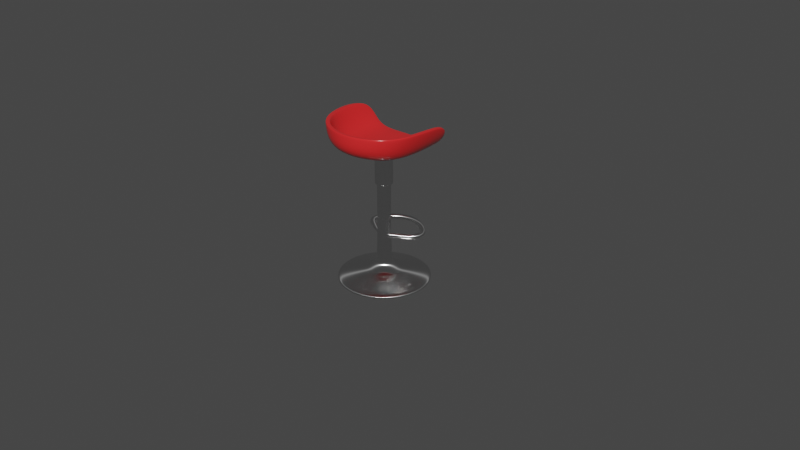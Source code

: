 # Source: Sketchfab_2022_02_21_21_01_57.blend  (saved by Blender 3.0.42; exported with 4.5.12 LTS)
import bpy
from mathutils import Matrix  # noqa: F401  (used for matrix-valued properties, if any)

bpy.ops.wm.read_factory_settings(use_empty=True)
scene = bpy.context.scene
scene.name = 'Scene'

# ---- collections
col_collection = bpy.data.collections.new('Collection'); scene.collection.children.link(col_collection)

# ---- materials (node trees are filled in below, after node groups)
mat_material_002 = bpy.data.materials.new('Material.002')
mat_material_002.use_transparent_shadow = False
mat_material_001 = bpy.data.materials.new('Material.001')
mat_material_001.use_transparent_shadow = False
mat_material_057 = bpy.data.materials.new('Material.057')
mat_material_057.use_transparent_shadow = False

# ---- material node trees
mat_material_002.use_nodes = True; mat_material_002.node_tree.nodes.clear()
_N = mat_material_002.node_tree.nodes; _L = mat_material_002.node_tree.links
n0 = _N.new('ShaderNodeBsdfPrincipled'); n0.name = 'Principled BSDF'; n0.location = (10, 300)
n0.distribution = 'GGX'
n0.subsurface_method = 'RANDOM_WALK_SKIN'
n0.inputs[0].default_value = (0.8, 0.02427, 0.02598, 1.0)
n0.inputs[2].default_value = 0.2127
n0.inputs[3].default_value = 1.45
n0.inputs[27].default_value = (0.0, 0.0, 0.0, 1.0)
n0.inputs[28].default_value = 1.0
n1 = _N.new('ShaderNodeOutputMaterial'); n1.name = 'Material Output'; n1.location = (300, 300)
_L.new(n0.outputs[0], n1.inputs[0])
n1.is_active_output = True
mat_material_001.use_nodes = True; mat_material_001.node_tree.nodes.clear()
_N = mat_material_001.node_tree.nodes; _L = mat_material_001.node_tree.links
n0 = _N.new('ShaderNodeOutputMaterial'); n0.name = 'Material Output'; n0.location = (296, 294)
n1 = _N.new('ShaderNodeBsdfPrincipled'); n1.name = 'Principled BSDF'; n1.location = (6, 294)
n1.distribution = 'GGX'
n1.subsurface_method = 'RANDOM_WALK_SKIN'
n1.inputs[1].default_value = 1.0
n1.inputs[2].default_value = 0.2
n1.inputs[3].default_value = 1.45
n1.inputs[15].default_value = 1.0
n1.inputs[27].default_value = (0.0, 0.0, 0.0, 1.0)
n1.inputs[28].default_value = 1.0
_L.new(n1.outputs[0], n0.inputs[0])
n0.is_active_output = True
mat_material_057.use_nodes = True; mat_material_057.node_tree.nodes.clear()
_N = mat_material_057.node_tree.nodes; _L = mat_material_057.node_tree.links
n0 = _N.new('ShaderNodeOutputMaterial'); n0.name = 'Material Output'; n0.location = (296, 294)
n1 = _N.new('ShaderNodeBsdfPrincipled'); n1.name = 'Principled BSDF'; n1.location = (6, 294)
n1.distribution = 'GGX'
n1.subsurface_method = 'RANDOM_WALK_SKIN'
n1.inputs[1].default_value = 1.0
n1.inputs[2].default_value = 0.2
n1.inputs[3].default_value = 1.45
n1.inputs[15].default_value = 1.0
n1.inputs[27].default_value = (0.0, 0.0, 0.0, 1.0)
n1.inputs[28].default_value = 1.0
_L.new(n1.outputs[0], n0.inputs[0])
n0.is_active_output = True

# ---- world
world_world = bpy.data.worlds.new('World'); scene.world = world_world
world_world.use_nodes = True; world_world.node_tree.nodes.clear()
_N = world_world.node_tree.nodes; _L = world_world.node_tree.links
n0 = _N.new('ShaderNodeOutputWorld'); n0.name = 'World Output'; n0.location = (300, 300)
n1 = _N.new('ShaderNodeBackground'); n1.name = 'Background'; n1.location = (10, 300)
n1.inputs[0].default_value = (0.05088, 0.05088, 0.05088, 1.0)
_L.new(n1.outputs[0], n0.inputs[0])
n0.is_active_output = True
world_world.color = (0.05088, 0.05088, 0.05088)
world_world.use_sun_shadow = False
world_world.sun_shadow_jitter_overblur = 0.0

# ---- meshes
me_cube_001 = bpy.data.meshes.new('Cube.001')
me_cube_001.from_pydata([(-0.784, -0.5531, 0.0), (-0.8988, -0.4519, 2.0), (-0.784, 0.7418, 0.0), (-0.8988, 0.7418, 2.0), (0.784, -0.5531, 0.0), (0.8988, -0.4519, 2.0), (0.784, 0.7418, 0.0), (0.8988, 0.7418, 2.0), (-1.0, -0.5531, 2.0), (-1.0, 0.7418, 2.0), (1.0, 0.7418, 2.0), (1.0, -0.5531, 2.0), (-0.7046, -0.4519, 0.2992), (-0.7046, 0.7418, 0.2992), (0.7046, 0.7418, 0.2992), (0.7046, -0.4519, 0.2992), (-0.9663, -0.5193, 2.0), (-0.9325, -0.4856, 2.0), (-0.9325, 0.7418, 2.0), (-0.9663, 0.7418, 2.0), (0.9325, 0.7418, 2.0), (0.9663, 0.7418, 2.0), (0.9325, -0.4856, 2.0), (0.9663, -0.5193, 2.0), (0.7575, 0.7418, 0.09974), (0.7311, 0.7418, 0.1995), (-0.7575, 0.7418, 0.09974), (-0.7311, 0.7418, 0.1995), (0.2613, 0.7418, 0.0), (-0.2613, 0.7418, 0.0), (-0.2613, -1.0, 0.0), (0.2613, -1.0, 0.0), (0.3333, -1.0, 2.0), (-0.3333, -1.0, 2.0), (0.2996, -0.8988, 2.0), (-0.2996, -0.8988, 2.0), (-0.2349, 0.7418, 0.2992), (0.2349, 0.7418, 0.2992), (0.2349, -0.8988, 0.2992), (-0.2349, -0.8988, 0.2992), (-0.2525, 0.7418, 0.09974), (0.2525, 0.7418, 0.09974), (-0.2437, 0.7418, 0.1995), (0.2437, 0.7418, 0.1995), (-0.3108, -0.9325, 2.0), (0.3108, -0.9325, 2.0), (-0.3221, -0.9663, 2.0), (0.3221, -0.9663, 2.0)], [], [(0, 8, 9, 2), (6, 10, 11, 4), (30, 33, 8, 0), (28, 6, 4, 31), (34, 5, 15, 38), (16, 19, 9, 8), (21, 23, 11, 10), (46, 16, 8, 33), (36, 13, 12, 39), (5, 7, 14, 15), (3, 1, 12, 13), (20, 25, 14, 7), (42, 27, 13, 36), (27, 18, 3, 13), (2, 9, 19, 26), (26, 19, 18, 27), (29, 2, 26, 40), (40, 26, 27, 42), (10, 6, 24, 21), (21, 24, 25, 20), (35, 1, 17, 44), (44, 17, 16, 46), (7, 5, 22, 20), (20, 22, 23, 21), (1, 3, 18, 17), (17, 18, 19, 16), (22, 45, 47, 23), (45, 44, 46, 47), (5, 34, 45, 22), (34, 35, 44, 45), (24, 41, 43, 25), (41, 40, 42, 43), (6, 28, 41, 24), (28, 29, 40, 41), (25, 43, 37, 14), (43, 42, 36, 37), (14, 37, 38, 15), (37, 36, 39, 38), (23, 47, 32, 11), (47, 46, 33, 32), (1, 35, 39, 12), (35, 34, 38, 39), (2, 29, 30, 0), (29, 28, 31, 30), (4, 11, 32, 31), (31, 32, 33, 30)])
me_cube_001.polygons.foreach_set('use_smooth', [True] * 46)
_uv = me_cube_001.uv_layers.new(name='UVMap')
_uv.uv.foreach_set('vector', [0.375, 0.0, 0.625, 0.0, 0.625, 0.25, 0.375, 0.25, 0.375, 0.5, 0.625, 0.5, 0.625, 0.75, 0.375, 0.75, 0.375, 0.9167, 0.625, 0.9167, 0.625, 1.0, 0.375, 1.0, 0.2917, 0.5, 0.375, 0.5, 0.375, 0.75, 0.2917, 0.75, 0.7083, 0.75, 0.625, 0.75, 0.625, 0.75, 0.7083, 0.75, 0.875, 0.75, 0.875, 0.5, 0.875, 0.5, 0.875, 0.75, 0.625, 0.5, 0.625, 0.75, 0.625, 0.75, 0.625, 0.5, 0.7917, 0.75, 0.875, 0.75, 0.875, 0.75, 0.7917, 0.75, 0.7917, 0.5, 0.875, 0.5, 0.875, 0.75, 0.7917, 0.75, 0.625, 0.75, 0.625, 0.5, 0.625, 0.5, 0.625, 0.75, 0.875, 0.5, 0.875, 0.75, 0.875, 0.75, 0.875, 0.5, 0.625, 0.5, 0.5417, 0.5, 0.625, 0.5, 0.625, 0.5, 0.5972, 0.5, 0.625, 0.5, 0.875, 0.5, 0.7917, 0.5, 0.625, 0.5, 0.875, 0.5, 0.875, 0.5, 0.875, 0.5, 0.125, 0.5, 0.875, 0.5, 0.875, 0.5, 0.375, 0.5, 0.375, 0.5, 0.875, 0.5, 0.875, 0.5, 0.625, 0.5, 0.2083, 0.5, 0.125, 0.5, 0.375, 0.5, 0.4028, 0.5, 0.4028, 0.5, 0.375, 0.5, 0.625, 0.5, 0.5972, 0.5, 0.625, 0.5, 0.375, 0.5, 0.4583, 0.5, 0.625, 0.5, 0.625, 0.5, 0.4583, 0.5, 0.5417, 0.5, 0.625, 0.5, 0.7917, 0.75, 0.875, 0.75, 0.875, 0.75, 0.7917, 0.75, 0.7917, 0.75, 0.875, 0.75, 0.875, 0.75, 0.7917, 0.75, 0.625, 0.5, 0.625, 0.75, 0.625, 0.75, 0.625, 0.5, 0.625, 0.5, 0.625, 0.75, 0.625, 0.75, 0.625, 0.5, 0.875, 0.75, 0.875, 0.5, 0.875, 0.5, 0.875, 0.75, 0.875, 0.75, 0.875, 0.5, 0.875, 0.5, 0.875, 0.75, 0.625, 0.75, 0.7083, 0.75, 0.7083, 0.75, 0.625, 0.75, 0.7083, 0.75, 0.7917, 0.75, 0.7917, 0.75, 0.7083, 0.75, 0.625, 0.75, 0.7083, 0.75, 0.7083, 0.75, 0.625, 0.75, 0.7083, 0.75, 0.7917, 0.75, 0.7917, 0.75, 0.7083, 0.75, 0.4583, 0.5, 0.4306, 0.5, 0.5694, 0.5, 0.5417, 0.5, 0.4306, 0.5, 0.4028, 0.5, 0.5972, 0.5, 0.5694, 0.5, 0.375, 0.5, 0.2917, 0.5, 0.4306, 0.5, 0.4583, 0.5, 0.2917, 0.5, 0.2083, 0.5, 0.4028, 0.5, 0.4306, 0.5, 0.5417, 0.5, 0.5694, 0.5, 0.7083, 0.5, 0.625, 0.5, 0.5694, 0.5, 0.5972, 0.5, 0.7917, 0.5, 0.7083, 0.5, 0.625, 0.5, 0.7083, 0.5, 0.7083, 0.75, 0.625, 0.75, 0.7083, 0.5, 0.7917, 0.5, 0.7917, 0.75, 0.7083, 0.75, 0.625, 0.75, 0.7083, 0.75, 0.7083, 0.75, 0.625, 0.75, 0.7083, 0.75, 0.7917, 0.75, 0.7917, 0.75, 0.7083, 0.75, 0.875, 0.75, 0.7917, 0.75, 0.7917, 0.75, 0.875, 0.75, 0.7917, 0.75, 0.7083, 0.75, 0.7083, 0.75, 0.7917, 0.75, 0.125, 0.5, 0.2083, 0.5, 0.2083, 0.75, 0.125, 0.75, 0.2083, 0.5, 0.2917, 0.5, 0.2917, 0.75, 0.2083, 0.75, 0.375, 0.75, 0.625, 0.75, 0.625, 0.8333, 0.375, 0.8333, 0.375, 0.8333, 0.625, 0.8333, 0.625, 0.9167, 0.375, 0.9167])
me_cube_001.materials.append(mat_material_002)
me_cube_001.use_remesh_fix_poles = True
me_cube_001.use_remesh_preserve_attributes = False
me_cube_001.update()
me_cylinder_016 = bpy.data.meshes.new('Cylinder.016')
me_cylinder_016.from_pydata([(0.0, 1.0, -1.0), (0.0, 1.0, 1.0), (0.1951, 0.9808, -1.0), (0.1951, 0.9808, 1.0), (0.3827, 0.9239, -1.0), (0.3827, 0.9239, 1.0), (0.5556, 0.8315, -1.0), (0.5556, 0.8315, 1.0), (0.7071, 0.7071, -1.0), (0.7071, 0.7071, 1.0), (0.8315, 0.5556, -1.0), (0.8315, 0.5556, 1.0), (0.9239, 0.3827, -1.0), (0.9239, 0.3827, 1.0), (0.9808, 0.1951, -1.0), (0.9808, 0.1951, 1.0), (1.0, -4.371e-08, -1.0), (1.0, -4.371e-08, 1.0), (0.9808, -0.1951, -1.0), (0.9808, -0.1951, 1.0), (0.9239, -0.3827, -1.0), (0.9239, -0.3827, 1.0), (0.8315, -0.5556, -1.0), (0.8315, -0.5556, 1.0), (0.7071, -0.7071, -1.0), (0.7071, -0.7071, 1.0), (0.5556, -0.8315, -1.0), (0.5556, -0.8315, 1.0), (0.3827, -0.9239, -1.0), (0.3827, -0.9239, 1.0), (0.1951, -0.9808, -1.0), (0.1951, -0.9808, 1.0), (-8.742e-08, -1.0, -1.0), (-8.742e-08, -1.0, 1.0), (-0.1951, -0.9808, -1.0), (-0.1951, -0.9808, 1.0), (-0.3827, -0.9239, -1.0), (-0.3827, -0.9239, 1.0), (-0.5556, -0.8315, -1.0), (-0.5556, -0.8315, 1.0), (-0.7071, -0.7071, -1.0), (-0.7071, -0.7071, 1.0), (-0.8315, -0.5556, -1.0), (-0.8315, -0.5556, 1.0), (-0.9239, -0.3827, -1.0), (-0.9239, -0.3827, 1.0), (-0.9808, -0.1951, -1.0), (-0.9808, -0.1951, 1.0), (-1.0, 1.192e-08, -1.0), (-1.0, 1.192e-08, 1.0), (-0.9808, 0.1951, -1.0), (-0.9808, 0.1951, 1.0), (-0.9239, 0.3827, -1.0), (-0.9239, 0.3827, 1.0), (-0.8315, 0.5556, -1.0), (-0.8315, 0.5556, 1.0), (-0.7071, 0.7071, -1.0), (-0.7071, 0.7071, 1.0), (-0.5556, 0.8315, -1.0), (-0.5556, 0.8315, 1.0), (-0.3827, 0.9239, -1.0), (-0.3827, 0.9239, 1.0), (-0.1951, 0.9808, -1.0), (-0.1951, 0.9808, 1.0), (5.722e-06, 0.6343, -1.0), (0.1237, 0.6221, -1.0), (0.2427, 0.586, -1.0), (0.3524, 0.5274, -1.0), (0.4485, 0.4485, -1.0), (0.5274, 0.3524, -1.0), (0.586, 0.2427, -1.0), (0.6221, 0.1237, -1.0), (0.6343, 1.99e-06, -1.0), (0.6221, -0.1237, -1.0), (0.586, -0.2427, -1.0), (0.5274, -0.3524, -1.0), (0.4485, -0.4485, -1.0), (0.3524, -0.5274, -1.0), (0.2427, -0.586, -1.0), (0.1237, -0.6221, -1.0), (5.667e-06, -0.6343, -1.0), (-0.1237, -0.6221, -1.0), (-0.2427, -0.586, -1.0), (-0.3524, -0.5274, -1.0), (-0.4485, -0.4485, -1.0), (-0.5274, -0.3524, -1.0), (-0.586, -0.2427, -1.0), (-0.6221, -0.1237, -1.0), (-0.6343, 2.025e-06, -1.0), (-0.6221, 0.1237, -1.0), (-0.586, 0.2427, -1.0), (-0.5274, 0.3524, -1.0), (-0.4485, 0.4485, -1.0), (-0.3524, 0.5274, -1.0), (-0.2427, 0.586, -1.0), (-0.1237, 0.6221, -1.0), (5.722e-06, 0.6343, -47.68), (0.1237, 0.6221, -47.68), (0.2427, 0.586, -47.68), (0.3524, 0.5274, -47.68), (0.4485, 0.4485, -47.68), (0.5274, 0.3524, -47.68), (0.586, 0.2427, -47.68), (0.6221, 0.1237, -47.68), (0.6343, 1.99e-06, -47.68), (0.6221, -0.1237, -47.68), (0.586, -0.2427, -47.68), (0.5274, -0.3524, -47.68), (0.4485, -0.4485, -47.68), (0.3524, -0.5274, -47.68), (0.2427, -0.586, -47.68), (0.1237, -0.6221, -47.68), (5.667e-06, -0.6343, -47.68), (-0.1237, -0.6221, -47.68), (-0.2427, -0.586, -47.68), (-0.3524, -0.5274, -47.68), (-0.4485, -0.4485, -47.68), (-0.5274, -0.3524, -47.68), (-0.586, -0.2427, -47.68), (-0.6221, -0.1237, -47.68), (-0.6343, 2.025e-06, -47.68), (-0.6221, 0.1237, -47.68), (-0.586, 0.2427, -47.68), (-0.5274, 0.3524, -47.68), (-0.4485, 0.4485, -47.68), (-0.3524, 0.5274, -47.68), (-0.2427, 0.586, -47.68), (-0.1237, 0.6221, -47.68), (5.722e-06, 0.4777, -47.68), (0.0932, 0.4685, -47.68), (0.1828, 0.4414, -47.68), (0.2654, 0.3972, -47.68), (0.3378, 0.3378, -47.68), (0.3972, 0.2654, -47.68), (0.4414, 0.1828, -47.68), (0.4685, 0.0932, -47.68), (0.4777, 1.263e-06, -47.68), (0.4685, -0.0932, -47.68), (0.4414, -0.1828, -47.68), (0.3972, -0.2654, -47.68), (0.3378, -0.3378, -47.68), (0.2654, -0.3972, -47.68), (0.1828, -0.4413, -47.68), (0.0932, -0.4685, -47.68), (5.68e-06, -0.4777, -47.68), (-0.09319, -0.4685, -47.68), (-0.1828, -0.4413, -47.68), (-0.2654, -0.3972, -47.68), (-0.3378, -0.3378, -47.68), (-0.3972, -0.2654, -47.68), (-0.4413, -0.1828, -47.68), (-0.4685, -0.0932, -47.68), (-0.4777, 1.29e-06, -47.68), (-0.4685, 0.0932, -47.68), (-0.4413, 0.1828, -47.68), (-0.3972, 0.2654, -47.68), (-0.3378, 0.3378, -47.68), (-0.2654, 0.3972, -47.68), (-0.1828, 0.4414, -47.68), (-0.09319, 0.4685, -47.68), (5.722e-06, 0.4777, -152.2), (0.0932, 0.4685, -152.2), (0.1828, 0.4414, -152.2), (0.2654, 0.3972, -152.2), (0.3378, 0.3378, -152.2), (0.3972, 0.2654, -152.2), (0.4414, 0.1828, -152.2), (0.4685, 0.0932, -152.2), (0.4777, 1.263e-06, -152.2), (0.4685, -0.0932, -152.2), (0.4414, -0.1828, -152.2), (0.3972, -0.2654, -152.2), (0.3378, -0.3378, -152.2), (0.2654, -0.3972, -152.2), (0.1828, -0.4413, -152.2), (0.0932, -0.4685, -152.2), (5.68e-06, -0.4777, -152.2), (-0.09319, -0.4685, -152.2), (-0.1828, -0.4413, -152.2), (-0.2654, -0.3972, -152.2), (-0.3378, -0.3378, -152.2), (-0.3972, -0.2654, -152.2), (-0.4413, -0.1828, -152.2), (-0.4685, -0.0932, -152.2), (-0.4777, 1.29e-06, -152.2), (-0.4685, 0.0932, -152.2), (-0.4413, 0.1828, -152.2), (-0.3972, 0.2654, -152.2), (-0.3378, 0.3378, -152.2), (-0.2654, 0.3972, -152.2), (-0.1828, 0.4414, -152.2), (-0.09319, 0.4685, -152.2), (0.003521, 3.343, -181.2), (0.6558, 3.279, -181.2), (1.283, 3.089, -181.2), (1.861, 2.78, -181.2), (2.368, 2.364, -181.2), (2.783, 1.857, -181.2), (3.092, 1.279, -181.2), (3.283, 0.6523, -181.2), (3.347, 8.818e-07, -181.2), (3.283, -0.6523, -181.2), (3.092, -1.279, -181.2), (2.783, -1.857, -181.2), (2.368, -2.364, -181.2), (1.861, -2.78, -181.2), (1.283, -3.089, -181.2), (0.6558, -3.279, -181.2), (0.003521, -3.343, -181.2), (-0.6487, -3.279, -181.2), (-1.276, -3.089, -181.2), (-1.854, -2.78, -181.2), (-2.361, -2.364, -181.2), (-2.776, -1.857, -181.2), (-3.085, -1.279, -181.2), (-3.276, -0.6523, -181.2), (-3.34, 1.068e-06, -181.2), (-3.276, 0.6523, -181.2), (-3.085, 1.279, -181.2), (-2.776, 1.857, -181.2), (-2.361, 2.364, -181.2), (-1.854, 2.78, -181.2), (-1.276, 3.089, -181.2), (-0.6487, 3.279, -181.2), (-0.4838, -0.4838, -161.5), (-0.7737, -0.7737, -168.4), (-1.146, -1.146, -174.8), (-0.9007, -1.348, -174.8), (-0.6079, -0.9097, -168.4), (-0.3801, -0.5689, -161.5), (0.6711, 0.1335, -161.5), (1.073, 0.2135, -168.4), (1.59, 0.3163, -174.8), (1.498, 0.6204, -174.8), (1.011, 0.4187, -168.4), (0.6321, 0.2618, -161.5), (-0.5689, -0.3801, -161.5), (-0.9097, -0.6079, -168.4), (-1.348, -0.9007, -174.8), (0.6842, 9.345e-07, -161.5), (1.094, 1.083e-06, -168.4), (1.621, 1.059e-06, -174.8), (-0.6321, -0.2618, -161.5), (-1.011, -0.4187, -168.4), (-1.498, -0.6204, -174.8), (0.6711, -0.1335, -161.5), (1.073, -0.2135, -168.4), (1.59, -0.3163, -174.8), (-0.6711, -0.1335, -161.5), (-1.073, -0.2135, -168.4), (-1.59, -0.3163, -174.8), (0.6321, -0.2618, -161.5), (1.011, -0.4187, -168.4), (1.498, -0.6204, -174.8), (-0.6842, 9.726e-07, -161.5), (-1.094, 1.143e-06, -168.4), (-1.621, 1.149e-06, -174.8), (0.5689, -0.3801, -161.5), (0.9097, -0.6079, -168.4), (1.348, -0.9007, -174.8), (-0.6711, 0.1335, -161.5), (-1.073, 0.2135, -168.4), (-1.59, 0.3163, -174.8), (0.4838, -0.4838, -161.5), (0.7737, -0.7737, -168.4), (1.146, -1.146, -174.8), (-0.6321, 0.2618, -161.5), (-1.011, 0.4187, -168.4), (-1.498, 0.6204, -174.8), (0.3801, -0.5689, -161.5), (0.6079, -0.9097, -168.4), (0.9007, -1.348, -174.8), (-0.5689, 0.3801, -161.5), (-0.9097, 0.6079, -168.4), (-1.348, 0.9007, -174.8), (0.2618, -0.6321, -161.5), (0.4187, -1.011, -168.4), (0.6204, -1.498, -174.8), (0.1335, 0.6711, -161.5), (0.2135, 1.073, -168.4), (0.3163, 1.59, -174.8), (5.382e-06, 1.621, -174.8), (5.201e-06, 1.094, -168.4), (5.217e-06, 0.6842, -161.5), (-0.4838, 0.4838, -161.5), (-0.7737, 0.7737, -168.4), (-1.146, 1.146, -174.8), (0.1335, -0.6711, -161.5), (0.2135, -1.073, -168.4), (0.3163, -1.59, -174.8), (0.2618, 0.6321, -161.5), (0.4187, 1.011, -168.4), (0.6204, 1.498, -174.8), (-0.3801, 0.5689, -161.5), (-0.6079, 0.9097, -168.4), (-0.9007, 1.348, -174.8), (5.157e-06, -0.6842, -161.5), (5.105e-06, -1.094, -168.4), (5.24e-06, -1.621, -174.8), (0.3801, 0.5689, -161.5), (0.6079, 0.9097, -168.4), (0.9007, 1.348, -174.8), (-0.2618, 0.6321, -161.5), (-0.4187, 1.011, -168.4), (-0.6204, 1.498, -174.8), (-0.1335, -0.6711, -161.5), (-0.2134, -1.073, -168.4), (-0.3163, -1.59, -174.8), (0.4838, 0.4838, -161.5), (0.7737, 0.7737, -168.4), (1.146, 1.146, -174.8), (-0.1335, 0.6711, -161.5), (-0.2134, 1.073, -168.4), (-0.3163, 1.59, -174.8), (-0.2618, -0.6321, -161.5), (-0.4187, -1.011, -168.4), (-0.6204, -1.498, -174.8), (0.5689, 0.3801, -161.5), (0.9097, 0.6079, -168.4), (1.348, 0.9007, -174.8), (-0.0202, 3.343, -185.5), (0.6321, 3.279, -185.5), (1.259, 3.089, -185.5), (1.837, 2.78, -185.5), (2.344, 2.364, -185.5), (2.76, 1.857, -185.5), (3.069, 1.279, -185.5), (3.259, 0.6523, -185.5), (3.323, 9.128e-07, -185.5), (3.259, -0.6523, -185.5), (3.069, -1.279, -185.5), (2.76, -1.857, -185.5), (2.344, -2.364, -185.5), (1.837, -2.78, -185.5), (1.259, -3.089, -185.5), (0.6321, -3.279, -185.5), (-0.0202, -3.343, -185.5), (-0.6725, -3.279, -185.5), (-1.3, -3.089, -185.5), (-1.878, -2.78, -185.5), (-2.384, -2.364, -185.5), (-2.8, -1.857, -185.5), (-3.109, -1.279, -185.5), (-3.299, -0.6523, -185.5), (-3.364, 1.099e-06, -185.5), (-3.299, 0.6523, -185.5), (-3.109, 1.279, -185.5), (-2.8, 1.857, -185.5), (-2.384, 2.364, -185.5), (-1.878, 2.78, -185.5), (-1.3, 3.089, -185.5), (-0.6725, 3.279, -185.5), (-0.01669, 2.074, -184.9), (0.3878, 2.034, -184.9), (0.7768, 1.916, -184.9), (1.135, 1.724, -184.9), (1.45, 1.466, -184.9), (1.707, 1.152, -184.9), (1.899, 0.7935, -184.9), (2.017, 0.4045, -184.9), (2.057, 1.425e-06, -184.9), (2.017, -0.4045, -184.9), (1.899, -0.7935, -184.9), (1.707, -1.152, -184.9), (1.45, -1.466, -184.9), (1.135, -1.724, -184.9), (0.7768, -1.916, -184.9), (0.3878, -2.034, -184.9), (-0.01669, -2.074, -184.9), (-0.4212, -2.034, -184.9), (-0.8102, -1.916, -184.9), (-1.169, -1.724, -184.9), (-1.483, -1.466, -184.9), (-1.741, -1.152, -184.9), (-1.932, -0.7935, -184.9), (-2.05, -0.4045, -184.9), (-2.09, 1.541e-06, -184.9), (-2.05, 0.4045, -184.9), (-1.932, 0.7935, -184.9), (-1.741, 1.152, -184.9), (-1.483, 1.466, -184.9), (-1.169, 1.724, -184.9), (-0.8102, 1.916, -184.9), (-0.4212, 2.034, -184.9), (-0.01668, 1.184, -184.9), (0.2142, 1.161, -184.9), (0.4362, 1.093, -184.9), (0.6409, 0.9841, -184.9), (0.8202, 0.8369, -184.9), (0.9674, 0.6575, -184.9), (1.077, 0.4529, -184.9), (1.144, 0.2309, -184.9), (1.167, 1.632e-06, -184.9), (1.144, -0.2309, -184.9), (1.077, -0.4529, -184.9), (0.9674, -0.6575, -184.9), (0.8202, -0.8369, -184.9), (0.6409, -0.9841, -184.9), (0.4362, -1.093, -184.9), (0.2142, -1.161, -184.9), (-0.01668, -1.184, -184.9), (-0.2476, -1.161, -184.9), (-0.4696, -1.093, -184.9), (-0.6742, -0.9841, -184.9), (-0.8536, -0.8369, -184.9), (-1.001, -0.6575, -184.9), (-1.11, -0.4529, -184.9), (-1.177, -0.2309, -184.9), (-1.2, 1.698e-06, -184.9), (-1.177, 0.2309, -184.9), (-1.11, 0.4529, -184.9), (-1.001, 0.6575, -184.9), (-0.8536, 0.8369, -184.9), (-0.6742, 0.9841, -184.9), (-0.4696, 1.093, -184.9), (-0.2476, 1.161, -184.9), (-0.01668, 1.192e-07, -184.9), (-2.784, -1.857, -182.6), (-2.792, -1.857, -184.1), (-2.376, -2.364, -184.1), (-2.369, -2.364, -182.6), (3.339, 8.921e-07, -182.6), (3.331, 9.025e-07, -184.1), (3.267, 0.6523, -184.1), (3.275, 0.6523, -182.6), (-3.093, -1.279, -182.6), (-3.101, -1.279, -184.1), (3.275, -0.6523, -182.6), (3.267, -0.6523, -184.1), (-3.284, -0.6523, -182.6), (-3.291, -0.6523, -184.1), (3.085, -1.279, -182.6), (3.077, -1.279, -184.1), (-3.348, 1.078e-06, -182.6), (-3.356, 1.089e-06, -184.1), (2.776, -1.857, -182.6), (2.768, -1.857, -184.1), (-3.284, 0.6523, -182.6), (-3.291, 0.6523, -184.1), (2.36, -2.364, -182.6), (2.352, -2.364, -184.1), (-3.093, 1.279, -182.6), (-3.101, 1.279, -184.1), (1.853, -2.78, -182.6), (1.845, -2.78, -184.1), (-2.784, 1.857, -182.6), (-2.792, 1.857, -184.1), (1.275, -3.089, -182.6), (1.267, -3.089, -184.1), (0.6479, 3.279, -182.6), (0.64, 3.279, -184.1), (-0.0123, 3.343, -184.1), (-0.004388, 3.343, -182.6), (-2.369, 2.364, -182.6), (-2.376, 2.364, -184.1), (0.6479, -3.279, -182.6), (0.64, -3.279, -184.1), (1.275, 3.089, -182.6), (1.267, 3.089, -184.1), (-1.862, 2.78, -182.6), (-1.87, 2.78, -184.1), (-0.004388, -3.343, -182.6), (-0.0123, -3.343, -184.1), (1.853, 2.78, -182.6), (1.845, 2.78, -184.1), (-1.284, 3.089, -182.6), (-1.292, 3.089, -184.1), (-0.6567, -3.279, -182.6), (-0.6646, -3.279, -184.1), (2.36, 2.364, -182.6), (2.352, 2.364, -184.1), (-0.6567, 3.279, -182.6), (-0.6646, 3.279, -184.1), (-1.284, -3.089, -182.6), (-1.292, -3.089, -184.1), (2.776, 1.857, -182.6), (2.768, 1.857, -184.1), (-1.862, -2.78, -182.6), (-1.87, -2.78, -184.1), (3.085, 1.279, -182.6), (3.077, 1.279, -184.1), (0.8612, 0.1713, -1.0), (0.7417, 0.1475, -1.0), (0.6986, 0.2894, -1.0), (0.8113, 0.336, -1.0), (1.831e-06, -0.8781, -1.0), (3.749e-06, -0.7562, -1.0), (0.1475, -0.7417, -1.0), (0.1713, -0.8612, -1.0), (-0.8612, 0.1713, -1.0), (-0.7417, 0.1475, -1.0), (-0.7562, 1.354e-06, -1.0), (-0.8781, 6.83e-07, -1.0), (0.4878, 0.7301, -1.0), (0.4201, 0.6287, -1.0), (0.2894, 0.6986, -1.0), (0.336, 0.8113, -1.0), (0.6209, -0.6209, -1.0), (0.5347, -0.5347, -1.0), (0.6288, -0.4201, -1.0), (0.7301, -0.4878, -1.0), (-0.7301, -0.4878, -1.0), (-0.6287, -0.4201, -1.0), (-0.5347, -0.5347, -1.0), (-0.6209, -0.6209, -1.0), (-0.336, 0.8113, -1.0), (-0.2894, 0.6986, -1.0), (-0.4201, 0.6287, -1.0), (-0.4878, 0.7301, -1.0), (0.8781, 6.342e-07, -1.0), (0.7562, 1.312e-06, -1.0), (-0.1713, -0.8612, -1.0), (-0.1475, -0.7417, -1.0), (-0.8113, 0.336, -1.0), (-0.6986, 0.2894, -1.0), (0.6209, 0.6209, -1.0), (0.5347, 0.5347, -1.0), (0.4878, -0.7301, -1.0), (0.4201, -0.6287, -1.0), (-0.8113, -0.336, -1.0), (-0.6986, -0.2894, -1.0), (-0.1713, 0.8612, -1.0), (-0.1475, 0.7417, -1.0), (0.8612, -0.1713, -1.0), (0.7417, -0.1475, -1.0), (-0.336, -0.8113, -1.0), (-0.2894, -0.6986, -1.0), (-0.7301, 0.4878, -1.0), (-0.6287, 0.4201, -1.0), (0.7301, 0.4878, -1.0), (0.6288, 0.4201, -1.0), (0.336, -0.8113, -1.0), (0.2894, -0.6986, -1.0), (-0.8612, -0.1713, -1.0), (-0.7417, -0.1475, -1.0), (0.1713, 0.8612, -1.0), (0.1475, 0.7417, -1.0), (3.815e-06, 0.7562, -1.0), (1.907e-06, 0.8781, -1.0), (0.8113, -0.336, -1.0), (0.6986, -0.2894, -1.0), (-0.4878, -0.7301, -1.0), (-0.4201, -0.6287, -1.0), (-0.6209, 0.6209, -1.0), (-0.5347, 0.5347, -1.0), (-0.4116, -0.4116, -47.68), (-0.3747, -0.3747, -47.68), (-0.2944, -0.4406, -47.68), (-0.3234, -0.484, -47.68), (0.5709, 0.1136, -47.68), (0.5197, 0.1034, -47.68), (0.4896, 0.2028, -47.68), (0.5378, 0.2228, -47.68), (-0.484, -0.3234, -47.68), (-0.4406, -0.2944, -47.68), (0.5821, 1.748e-06, -47.68), (0.5299, 1.506e-06, -47.68), (-0.5378, -0.2228, -47.68), (-0.4896, -0.2028, -47.68), (0.5709, -0.1136, -47.68), (0.5197, -0.1034, -47.68), (-0.5709, -0.1136, -47.68), (-0.5197, -0.1034, -47.68), (0.5378, -0.2228, -47.68), (0.4896, -0.2028, -47.68), (-0.5821, 1.78e-06, -47.68), (-0.5299, 1.535e-06, -47.68), (0.484, -0.3234, -47.68), (0.4406, -0.2944, -47.68), (-0.5709, 0.1136, -47.68), (-0.5197, 0.1034, -47.68), (0.4116, -0.4116, -47.68), (0.3747, -0.3747, -47.68), (-0.5378, 0.2228, -47.68), (-0.4896, 0.2028, -47.68), (0.3234, -0.484, -47.68), (0.2944, -0.4406, -47.68), (-0.484, 0.3234, -47.68), (-0.4406, 0.2944, -47.68), (0.2228, -0.5378, -47.68), (0.2028, -0.4896, -47.68), (0.1136, 0.5709, -47.68), (0.1034, 0.5197, -47.68), (5.722e-06, 0.5299, -47.68), (5.722e-06, 0.5821, -47.68), (-0.4116, 0.4116, -47.68), (-0.3747, 0.3747, -47.68), (0.1136, -0.5709, -47.68), (0.1034, -0.5197, -47.68), (0.2228, 0.5378, -47.68), (0.2028, 0.4896, -47.68), (-0.3234, 0.484, -47.68), (-0.2944, 0.4406, -47.68), (5.671e-06, -0.5821, -47.68), (5.676e-06, -0.5299, -47.68), (0.3234, 0.484, -47.68), (0.2944, 0.4406, -47.68), (-0.2228, 0.5378, -47.68), (-0.2028, 0.4896, -47.68), (-0.1136, -0.5709, -47.68), (-0.1034, -0.5197, -47.68), (0.4116, 0.4116, -47.68), (0.3747, 0.3747, -47.68), (-0.1136, 0.5709, -47.68), (-0.1034, 0.5197, -47.68), (-0.2228, -0.5378, -47.68), (-0.2028, -0.4896, -47.68), (0.484, 0.3234, -47.68), (0.4406, 0.2944, -47.68), (-0.1237, -0.6221, -3.768), (-0.1237, -0.6221, -6.537), (-0.1237, -0.6221, -9.305), (5.667e-06, -0.6343, -9.305), (5.667e-06, -0.6343, -6.537), (5.667e-06, -0.6343, -3.768), (0.4485, 0.4485, -3.768), (0.4485, 0.4485, -6.537), (0.4485, 0.4485, -9.305), (0.3524, 0.5274, -9.305), (0.3524, 0.5274, -6.537), (0.3524, 0.5274, -3.768), (-0.1237, 0.6221, -3.768), (-0.1237, 0.6221, -6.537), (-0.1237, 0.6221, -9.305), (-0.2427, 0.586, -9.305), (-0.2427, 0.586, -6.537), (-0.2427, 0.586, -3.768), (-0.2427, -0.586, -3.768), (-0.2427, -0.586, -6.537), (-0.2427, -0.586, -9.305), (0.5274, 0.3524, -3.768), (0.5274, 0.3524, -6.537), (0.5274, 0.3524, -9.305), (5.722e-06, 0.6343, -3.768), (5.722e-06, 0.6343, -6.537), (5.722e-06, 0.6343, -9.305), (-0.3524, -0.5274, -3.768), (-0.3524, -0.5274, -6.537), (-0.3524, -0.5274, -9.305), (0.586, 0.2427, -3.768), (0.586, 0.2427, -6.537), (0.586, 0.2427, -9.305), (-0.4485, -0.4485, -3.768), (-0.4485, -0.4485, -6.537), (-0.4485, -0.4485, -9.305), (0.6221, 0.1237, -3.768), (0.6221, 0.1237, -6.537), (0.6221, 0.1237, -9.305), (-0.5274, -0.3524, -3.768), (-0.5274, -0.3524, -6.537), (-0.5274, -0.3524, -9.305), (0.6343, 1.99e-06, -3.768), (0.6343, 1.99e-06, -6.537), (0.6343, 1.99e-06, -9.305), (-0.586, -0.2427, -3.768), (-0.586, -0.2427, -6.537), (-0.586, -0.2427, -9.305), (0.6221, -0.1237, -3.768), (0.6221, -0.1237, -6.537), (0.6221, -0.1237, -9.305), (-0.6221, -0.1237, -3.768), (-0.6221, -0.1237, -6.537), (-0.6221, -0.1237, -9.305), (0.586, -0.2427, -3.768), (0.586, -0.2427, -6.537), (0.586, -0.2427, -9.305), (-0.6343, 2.025e-06, -3.768), (-0.6343, 2.025e-06, -6.537), (-0.6343, 2.025e-06, -9.305), (0.5274, -0.3524, -3.768), (0.5274, -0.3524, -6.537), (0.5274, -0.3524, -9.305), (-0.6221, 0.1237, -3.768), (-0.6221, 0.1237, -6.537), (-0.6221, 0.1237, -9.305), (0.4485, -0.4485, -3.768), (0.4485, -0.4485, -6.537), (0.4485, -0.4485, -9.305), (-0.586, 0.2427, -3.768), (-0.586, 0.2427, -6.537), (-0.586, 0.2427, -9.305), (0.3524, -0.5274, -3.768), (0.3524, -0.5274, -6.537), (0.3524, -0.5274, -9.305), (-0.5274, 0.3524, -3.768), (-0.5274, 0.3524, -6.537), (-0.5274, 0.3524, -9.305), (0.2427, -0.586, -3.768), (0.2427, -0.586, -6.537), (0.2427, -0.586, -9.305), (0.1237, 0.6221, -3.768), (0.1237, 0.6221, -6.537), (0.1237, 0.6221, -9.305), (-0.4485, 0.4485, -3.768), (-0.4485, 0.4485, -6.537), (-0.4485, 0.4485, -9.305), (0.1237, -0.6221, -3.768), (0.1237, -0.6221, -6.537), (0.1237, -0.6221, -9.305), (0.2427, 0.586, -3.768), (0.2427, 0.586, -6.537), (0.2427, 0.586, -9.305), (-0.3524, 0.5274, -3.768), (-0.3524, 0.5274, -6.537), (-0.3524, 0.5274, -9.305), (-0.1237, -0.6221, -45.42), (0.4485, 0.4485, -45.42), (-0.1237, 0.6221, -45.42), (-0.2427, -0.586, -45.42), (0.5274, 0.3524, -45.42), (5.722e-06, 0.6343, -45.42), (-0.3524, -0.5274, -45.42), (0.586, 0.2427, -45.42), (-0.4485, -0.4485, -45.42), (0.6221, 0.1237, -45.42), (-0.5274, -0.3524, -45.42), (0.6343, 1.99e-06, -45.42), (-0.586, -0.2427, -45.42), (0.6221, -0.1237, -45.42), (-0.6221, -0.1237, -45.42), (0.586, -0.2427, -45.42), (-0.6343, 2.025e-06, -45.42), (0.5274, -0.3524, -45.42), (-0.6221, 0.1237, -45.42), (0.4485, -0.4485, -45.42), (-0.586, 0.2427, -45.42), (0.3524, -0.5274, -45.42), (-0.5274, 0.3524, -45.42), (0.2427, -0.586, -45.42), (0.1237, 0.6221, -45.42), (-0.4485, 0.4485, -45.42), (0.1237, -0.6221, -45.42), (0.2427, 0.586, -45.42), (-0.3524, 0.5274, -45.42), (5.667e-06, -0.6343, -45.42), (0.3524, 0.5274, -45.42), (-0.2427, 0.586, -45.42)], [], [(0, 1, 3, 2), (2, 3, 5, 4), (4, 5, 7, 6), (6, 7, 9, 8), (8, 9, 11, 10), (10, 11, 13, 12), (12, 13, 15, 14), (14, 15, 17, 16), (16, 17, 19, 18), (18, 19, 21, 20), (20, 21, 23, 22), (22, 23, 25, 24), (24, 25, 27, 26), (26, 27, 29, 28), (28, 29, 31, 30), (30, 31, 33, 32), (32, 33, 35, 34), (34, 35, 37, 36), (36, 37, 39, 38), (38, 39, 41, 40), (40, 41, 43, 42), (42, 43, 45, 44), (44, 45, 47, 46), (46, 47, 49, 48), (48, 49, 51, 50), (50, 51, 53, 52), (52, 53, 55, 54), (54, 55, 57, 56), (56, 57, 59, 58), (58, 59, 61, 60), (3, 1, 63, 61, 59, 57, 55, 53, 51, 49, 47, 45, 43, 41, 39, 37, 35, 33, 31, 29, 27, 25, 23, 21, 19, 17, 15, 13, 11, 9, 7, 5), (60, 61, 63, 62), (62, 63, 1, 0), (483, 482, 71, 70), (734, 705, 113, 112), (487, 486, 80, 79), (491, 490, 89, 88), (495, 494, 67, 66), (499, 498, 76, 75), (503, 502, 85, 84), (507, 506, 94, 93), (482, 510, 72, 71), (486, 512, 81, 80), (490, 514, 90, 89), (494, 516, 68, 67), (498, 518, 77, 76), (502, 520, 86, 85), (506, 522, 95, 94), (510, 524, 73, 72), (512, 526, 82, 81), (514, 528, 91, 90), (516, 530, 69, 68), (518, 532, 78, 77), (520, 534, 87, 86), (537, 536, 65, 64), (522, 537, 64, 95), (524, 540, 74, 73), (526, 542, 83, 82), (528, 544, 92, 91), (530, 483, 70, 69), (532, 487, 79, 78), (534, 491, 88, 87), (536, 495, 66, 65), (540, 499, 75, 74), (542, 503, 84, 83), (544, 507, 93, 92), (547, 546, 148, 147), (735, 706, 100, 99), (736, 707, 127, 126), (705, 708, 114, 113), (706, 709, 101, 100), (707, 710, 96, 127), (708, 711, 115, 114), (709, 712, 102, 101), (711, 713, 116, 115), (712, 714, 103, 102), (713, 715, 117, 116), (714, 716, 104, 103), (715, 717, 118, 117), (716, 718, 105, 104), (717, 719, 119, 118), (718, 720, 106, 105), (719, 721, 120, 119), (720, 722, 107, 106), (721, 723, 121, 120), (722, 724, 108, 107), (723, 725, 122, 121), (724, 726, 109, 108), (725, 727, 123, 122), (726, 728, 110, 109), (710, 729, 97, 96), (727, 730, 124, 123), (728, 731, 111, 110), (729, 732, 98, 97), (730, 733, 125, 124), (731, 734, 112, 111), (732, 735, 99, 98), (733, 736, 126, 125), (150, 151, 183, 182), (551, 550, 135, 134), (546, 554, 149, 148), (550, 556, 136, 135), (554, 558, 150, 149), (556, 560, 137, 136), (558, 562, 151, 150), (560, 564, 138, 137), (562, 566, 152, 151), (564, 568, 139, 138), (566, 570, 153, 152), (568, 572, 140, 139), (570, 574, 154, 153), (572, 576, 141, 140), (574, 578, 155, 154), (576, 580, 142, 141), (583, 582, 129, 128), (578, 586, 156, 155), (580, 588, 143, 142), (582, 590, 130, 129), (586, 592, 157, 156), (588, 594, 144, 143), (590, 596, 131, 130), (592, 598, 158, 157), (594, 600, 145, 144), (596, 602, 132, 131), (598, 604, 159, 158), (600, 606, 146, 145), (602, 608, 133, 132), (604, 583, 128, 159), (606, 547, 147, 146), (608, 551, 134, 133), (313, 223, 222, 304), (137, 138, 170, 169), (151, 152, 184, 183), (138, 139, 171, 170), (152, 153, 185, 184), (139, 140, 172, 171), (153, 154, 186, 185), (140, 141, 173, 172), (154, 155, 187, 186), (141, 142, 174, 173), (128, 129, 161, 160), (155, 156, 188, 187), (142, 143, 175, 174), (129, 130, 162, 161), (156, 157, 189, 188), (143, 144, 176, 175), (130, 131, 163, 162), (157, 158, 190, 189), (144, 145, 177, 176), (131, 132, 164, 163), (158, 159, 191, 190), (145, 146, 178, 177), (132, 133, 165, 164), (159, 128, 160, 191), (146, 147, 179, 178), (133, 134, 166, 165), (147, 148, 180, 179), (134, 135, 167, 166), (148, 149, 181, 180), (135, 136, 168, 167), (149, 150, 182, 181), (136, 137, 169, 168), (316, 210, 209, 307), (319, 197, 196, 310), (281, 192, 223, 313), (227, 211, 210, 316), (233, 198, 197, 319), (226, 212, 211, 227), (232, 199, 198, 233), (238, 213, 212, 226), (241, 200, 199, 232), (244, 214, 213, 238), (247, 201, 200, 241), (250, 215, 214, 244), (253, 202, 201, 247), (256, 216, 215, 250), (259, 203, 202, 253), (262, 217, 216, 256), (265, 204, 203, 259), (268, 218, 217, 262), (271, 205, 204, 265), (274, 219, 218, 268), (277, 206, 205, 271), (286, 220, 219, 274), (289, 207, 206, 277), (292, 194, 193, 280), (295, 221, 220, 286), (298, 208, 207, 289), (301, 195, 194, 292), (304, 222, 221, 295), (307, 209, 208, 298), (310, 196, 195, 301), (419, 418, 341, 340), (280, 193, 192, 281), (161, 278, 283, 160), (278, 279, 282, 283), (279, 280, 281, 282), (164, 308, 299, 163), (308, 309, 300, 299), (309, 310, 301, 300), (177, 305, 296, 176), (305, 306, 297, 296), (306, 307, 298, 297), (190, 302, 293, 189), (302, 303, 294, 293), (303, 304, 295, 294), (163, 299, 290, 162), (299, 300, 291, 290), (300, 301, 292, 291), (176, 296, 287, 175), (296, 297, 288, 287), (297, 298, 289, 288), (189, 293, 284, 188), (293, 294, 285, 284), (294, 295, 286, 285), (162, 290, 278, 161), (290, 291, 279, 278), (291, 292, 280, 279), (175, 287, 275, 174), (287, 288, 276, 275), (288, 289, 277, 276), (188, 284, 272, 187), (284, 285, 273, 272), (285, 286, 274, 273), (174, 275, 269, 173), (275, 276, 270, 269), (276, 277, 271, 270), (187, 272, 266, 186), (272, 273, 267, 266), (273, 274, 268, 267), (173, 269, 263, 172), (269, 270, 264, 263), (270, 271, 265, 264), (186, 266, 260, 185), (266, 267, 261, 260), (267, 268, 262, 261), (172, 263, 257, 171), (263, 264, 258, 257), (264, 265, 259, 258), (185, 260, 254, 184), (260, 261, 255, 254), (261, 262, 256, 255), (171, 257, 251, 170), (257, 258, 252, 251), (258, 259, 253, 252), (184, 254, 248, 183), (254, 255, 249, 248), (255, 256, 250, 249), (170, 251, 245, 169), (251, 252, 246, 245), (252, 253, 247, 246), (183, 248, 242, 182), (248, 249, 243, 242), (249, 250, 244, 243), (169, 245, 239, 168), (245, 246, 240, 239), (246, 247, 241, 240), (182, 242, 236, 181), (242, 243, 237, 236), (243, 244, 238, 237), (168, 239, 230, 167), (239, 240, 231, 230), (240, 241, 232, 231), (181, 236, 224, 180), (236, 237, 225, 224), (237, 238, 226, 225), (167, 230, 235, 166), (230, 231, 234, 235), (231, 232, 233, 234), (180, 224, 229, 179), (224, 225, 228, 229), (225, 226, 227, 228), (166, 235, 317, 165), (235, 234, 318, 317), (234, 233, 319, 318), (179, 229, 314, 178), (229, 228, 315, 314), (228, 227, 316, 315), (160, 283, 311, 191), (283, 282, 312, 311), (282, 281, 313, 312), (165, 317, 308, 164), (317, 318, 309, 308), (318, 319, 310, 309), (178, 314, 305, 177), (314, 315, 306, 305), (315, 316, 307, 306), (191, 311, 302, 190), (311, 312, 303, 302), (312, 313, 304, 303), (329, 330, 362, 361), (423, 422, 328, 327), (418, 426, 342, 341), (422, 428, 329, 328), (426, 430, 343, 342), (428, 432, 330, 329), (430, 434, 344, 343), (432, 436, 331, 330), (434, 438, 345, 344), (436, 440, 332, 331), (438, 442, 346, 345), (440, 444, 333, 332), (442, 446, 347, 346), (444, 448, 334, 333), (451, 450, 321, 320), (446, 454, 348, 347), (448, 456, 335, 334), (450, 458, 322, 321), (454, 460, 349, 348), (456, 462, 336, 335), (458, 464, 323, 322), (460, 466, 350, 349), (462, 468, 337, 336), (464, 470, 324, 323), (466, 472, 351, 350), (468, 474, 338, 337), (470, 476, 325, 324), (472, 451, 320, 351), (474, 478, 339, 338), (476, 480, 326, 325), (478, 419, 340, 339), (480, 423, 327, 326), (364, 365, 397, 396), (343, 344, 376, 375), (330, 331, 363, 362), (344, 345, 377, 376), (331, 332, 364, 363), (345, 346, 378, 377), (332, 333, 365, 364), (346, 347, 379, 378), (333, 334, 366, 365), (320, 321, 353, 352), (347, 348, 380, 379), (334, 335, 367, 366), (321, 322, 354, 353), (348, 349, 381, 380), (335, 336, 368, 367), (322, 323, 355, 354), (349, 350, 382, 381), (336, 337, 369, 368), (323, 324, 356, 355), (350, 351, 383, 382), (337, 338, 370, 369), (324, 325, 357, 356), (351, 320, 352, 383), (338, 339, 371, 370), (325, 326, 358, 357), (339, 340, 372, 371), (326, 327, 359, 358), (340, 341, 373, 372), (327, 328, 360, 359), (341, 342, 374, 373), (328, 329, 361, 360), (342, 343, 375, 374), (399, 400, 416), (378, 379, 411, 410), (365, 366, 398, 397), (352, 353, 385, 384), (379, 380, 412, 411), (366, 367, 399, 398), (353, 354, 386, 385), (380, 381, 413, 412), (367, 368, 400, 399), (354, 355, 387, 386), (381, 382, 414, 413), (368, 369, 401, 400), (355, 356, 388, 387), (382, 383, 415, 414), (369, 370, 402, 401), (356, 357, 389, 388), (383, 352, 384, 415), (370, 371, 403, 402), (357, 358, 390, 389), (371, 372, 404, 403), (358, 359, 391, 390), (372, 373, 405, 404), (359, 360, 392, 391), (373, 374, 406, 405), (360, 361, 393, 392), (374, 375, 407, 406), (361, 362, 394, 393), (375, 376, 408, 407), (362, 363, 395, 394), (376, 377, 409, 408), (363, 364, 396, 395), (377, 378, 410, 409), (386, 387, 416), (413, 414, 416), (400, 401, 416), (387, 388, 416), (414, 415, 416), (401, 402, 416), (388, 389, 416), (415, 384, 416), (402, 403, 416), (389, 390, 416), (403, 404, 416), (390, 391, 416), (404, 405, 416), (391, 392, 416), (405, 406, 416), (392, 393, 416), (406, 407, 416), (393, 394, 416), (407, 408, 416), (394, 395, 416), (408, 409, 416), (395, 396, 416), (409, 410, 416), (396, 397, 416), (410, 411, 416), (397, 398, 416), (384, 385, 416), (411, 412, 416), (398, 399, 416), (385, 386, 416), (412, 413, 416), (198, 199, 424, 479), (479, 424, 423, 480), (211, 212, 420, 477), (477, 420, 419, 478), (197, 198, 479, 475), (475, 479, 480, 476), (210, 211, 477, 473), (473, 477, 478, 474), (223, 192, 452, 471), (471, 452, 451, 472), (196, 197, 475, 469), (469, 475, 476, 470), (209, 210, 473, 467), (467, 473, 474, 468), (222, 223, 471, 465), (465, 471, 472, 466), (195, 196, 469, 463), (463, 469, 470, 464), (208, 209, 467, 461), (461, 467, 468, 462), (221, 222, 465, 459), (459, 465, 466, 460), (194, 195, 463, 457), (457, 463, 464, 458), (207, 208, 461, 455), (455, 461, 462, 456), (220, 221, 459, 453), (453, 459, 460, 454), (193, 194, 457, 449), (449, 457, 458, 450), (206, 207, 455, 447), (447, 455, 456, 448), (219, 220, 453, 445), (445, 453, 454, 446), (192, 193, 449, 452), (452, 449, 450, 451), (205, 206, 447, 443), (443, 447, 448, 444), (218, 219, 445, 441), (441, 445, 446, 442), (204, 205, 443, 439), (439, 443, 444, 440), (217, 218, 441, 437), (437, 441, 442, 438), (203, 204, 439, 435), (435, 439, 440, 436), (216, 217, 437, 433), (433, 437, 438, 434), (202, 203, 435, 431), (431, 435, 436, 432), (215, 216, 433, 429), (429, 433, 434, 430), (201, 202, 431, 427), (427, 431, 432, 428), (214, 215, 429, 425), (425, 429, 430, 426), (200, 201, 427, 421), (421, 427, 428, 422), (213, 214, 425, 417), (417, 425, 426, 418), (199, 200, 421, 424), (424, 421, 422, 423), (212, 213, 417, 420), (420, 417, 418, 419), (56, 58, 508, 543), (543, 508, 507, 544), (38, 40, 504, 541), (541, 504, 503, 542), (20, 22, 500, 539), (539, 500, 499, 540), (2, 4, 496, 535), (535, 496, 495, 536), (46, 48, 492, 533), (533, 492, 491, 534), (28, 30, 488, 531), (531, 488, 487, 532), (10, 12, 484, 529), (529, 484, 483, 530), (54, 56, 543, 527), (527, 543, 544, 528), (36, 38, 541, 525), (525, 541, 542, 526), (18, 20, 539, 523), (523, 539, 540, 524), (62, 0, 538, 521), (521, 538, 537, 522), (0, 2, 535, 538), (538, 535, 536, 537), (44, 46, 533, 519), (519, 533, 534, 520), (26, 28, 531, 517), (517, 531, 532, 518), (8, 10, 529, 515), (515, 529, 530, 516), (52, 54, 527, 513), (513, 527, 528, 514), (34, 36, 525, 511), (511, 525, 526, 512), (16, 18, 523, 509), (509, 523, 524, 510), (60, 62, 521, 505), (505, 521, 522, 506), (42, 44, 519, 501), (501, 519, 520, 502), (24, 26, 517, 497), (497, 517, 518, 498), (6, 8, 515, 493), (493, 515, 516, 494), (50, 52, 513, 489), (489, 513, 514, 490), (32, 34, 511, 485), (485, 511, 512, 486), (14, 16, 509, 481), (481, 509, 510, 482), (58, 60, 505, 508), (508, 505, 506, 507), (40, 42, 501, 504), (504, 501, 502, 503), (22, 24, 497, 500), (500, 497, 498, 499), (4, 6, 493, 496), (496, 493, 494, 495), (48, 50, 489, 492), (492, 489, 490, 491), (30, 32, 485, 488), (488, 485, 486, 487), (12, 14, 481, 484), (484, 481, 482, 483), (101, 102, 552, 607), (607, 552, 551, 608), (114, 115, 548, 605), (605, 548, 547, 606), (127, 96, 584, 603), (603, 584, 583, 604), (100, 101, 607, 601), (601, 607, 608, 602), (113, 114, 605, 599), (599, 605, 606, 600), (126, 127, 603, 597), (597, 603, 604, 598), (99, 100, 601, 595), (595, 601, 602, 596), (112, 113, 599, 593), (593, 599, 600, 594), (125, 126, 597, 591), (591, 597, 598, 592), (98, 99, 595, 589), (589, 595, 596, 590), (111, 112, 593, 587), (587, 593, 594, 588), (124, 125, 591, 585), (585, 591, 592, 586), (97, 98, 589, 581), (581, 589, 590, 582), (110, 111, 587, 579), (579, 587, 588, 580), (123, 124, 585, 577), (577, 585, 586, 578), (96, 97, 581, 584), (584, 581, 582, 583), (109, 110, 579, 575), (575, 579, 580, 576), (122, 123, 577, 573), (573, 577, 578, 574), (108, 109, 575, 571), (571, 575, 576, 572), (121, 122, 573, 569), (569, 573, 574, 570), (107, 108, 571, 567), (567, 571, 572, 568), (120, 121, 569, 565), (565, 569, 570, 566), (106, 107, 567, 563), (563, 567, 568, 564), (119, 120, 565, 561), (561, 565, 566, 562), (105, 106, 563, 559), (559, 563, 564, 560), (118, 119, 561, 557), (557, 561, 562, 558), (104, 105, 559, 555), (555, 559, 560, 556), (117, 118, 557, 553), (553, 557, 558, 554), (103, 104, 555, 549), (549, 555, 556, 550), (116, 117, 553, 545), (545, 553, 554, 546), (102, 103, 549, 552), (552, 549, 550, 551), (115, 116, 545, 548), (548, 545, 546, 547), (93, 94, 626, 702), (702, 626, 625, 703), (703, 625, 624, 704), (66, 67, 620, 699), (699, 620, 619, 700), (700, 619, 618, 701), (79, 80, 614, 696), (696, 614, 613, 697), (697, 613, 612, 698), (92, 93, 702, 693), (693, 702, 703, 694), (694, 703, 704, 695), (65, 66, 699, 690), (690, 699, 700, 691), (691, 700, 701, 692), (78, 79, 696, 687), (687, 696, 697, 688), (688, 697, 698, 689), (91, 92, 693, 684), (684, 693, 694, 685), (685, 694, 695, 686), (64, 65, 690, 633), (633, 690, 691, 634), (634, 691, 692, 635), (77, 78, 687, 681), (681, 687, 688, 682), (682, 688, 689, 683), (90, 91, 684, 678), (678, 684, 685, 679), (679, 685, 686, 680), (76, 77, 681, 675), (675, 681, 682, 676), (676, 682, 683, 677), (89, 90, 678, 672), (672, 678, 679, 673), (673, 679, 680, 674), (75, 76, 675, 669), (669, 675, 676, 670), (670, 676, 677, 671), (88, 89, 672, 666), (666, 672, 673, 667), (667, 673, 674, 668), (74, 75, 669, 663), (663, 669, 670, 664), (664, 670, 671, 665), (87, 88, 666, 660), (660, 666, 667, 661), (661, 667, 668, 662), (73, 74, 663, 657), (657, 663, 664, 658), (658, 664, 665, 659), (86, 87, 660, 654), (654, 660, 661, 655), (655, 661, 662, 656), (72, 73, 657, 651), (651, 657, 658, 652), (652, 658, 659, 653), (85, 86, 654, 648), (648, 654, 655, 649), (649, 655, 656, 650), (71, 72, 651, 645), (645, 651, 652, 646), (646, 652, 653, 647), (84, 85, 648, 642), (642, 648, 649, 643), (643, 649, 650, 644), (70, 71, 645, 639), (639, 645, 646, 640), (640, 646, 647, 641), (83, 84, 642, 636), (636, 642, 643, 637), (637, 643, 644, 638), (69, 70, 639, 630), (630, 639, 640, 631), (631, 640, 641, 632), (82, 83, 636, 627), (627, 636, 637, 628), (628, 637, 638, 629), (95, 64, 633, 621), (621, 633, 634, 622), (622, 634, 635, 623), (68, 69, 630, 615), (615, 630, 631, 616), (616, 631, 632, 617), (81, 82, 627, 609), (609, 627, 628, 610), (610, 628, 629, 611), (94, 95, 621, 626), (626, 621, 622, 625), (625, 622, 623, 624), (67, 68, 615, 620), (620, 615, 616, 619), (619, 616, 617, 618), (80, 81, 609, 614), (614, 609, 610, 613), (613, 610, 611, 612), (704, 624, 736, 733), (701, 618, 735, 732), (698, 612, 734, 731), (695, 704, 733, 730), (692, 701, 732, 729), (689, 698, 731, 728), (686, 695, 730, 727), (635, 692, 729, 710), (683, 689, 728, 726), (680, 686, 727, 725), (677, 683, 726, 724), (674, 680, 725, 723), (671, 677, 724, 722), (668, 674, 723, 721), (665, 671, 722, 720), (662, 668, 721, 719), (659, 665, 720, 718), (656, 662, 719, 717), (653, 659, 718, 716), (650, 656, 717, 715), (647, 653, 716, 714), (644, 650, 715, 713), (641, 647, 714, 712), (638, 644, 713, 711), (632, 641, 712, 709), (629, 638, 711, 708), (623, 635, 710, 707), (617, 632, 709, 706), (611, 629, 708, 705), (624, 623, 707, 736), (618, 617, 706, 735), (612, 611, 705, 734)])
me_cylinder_016.polygons.foreach_set('use_smooth', [True] * 737)
_uv = me_cylinder_016.uv_layers.new(name='UVMap')
_uv.uv.foreach_set('vector', [1.0, 0.5, 1.0, 1.0, 0.9688, 1.0, 0.9688, 0.5, 0.9688, 0.5, 0.9688, 1.0, 0.9375, 1.0, 0.9375, 0.5, 0.9375, 0.5, 0.9375, 1.0, 0.9062, 1.0, 0.9062, 0.5, 0.9062, 0.5, 0.9062, 1.0, 0.875, 1.0, 0.875, 0.5, 0.875, 0.5, 0.875, 1.0, 0.8438, 1.0, 0.8438, 0.5, 0.8438, 0.5, 0.8438, 1.0, 0.8125, 1.0, 0.8125, 0.5, 0.8125, 0.5, 0.8125, 1.0, 0.7812, 1.0, 0.7812, 0.5, 0.7812, 0.5, 0.7812, 1.0, 0.75, 1.0, 0.75, 0.5, 0.75, 0.5, 0.75, 1.0, 0.7188, 1.0, 0.7188, 0.5, 0.7188, 0.5, 0.7188, 1.0, 0.6875, 1.0, 0.6875, 0.5, 0.6875, 0.5, 0.6875, 1.0, 0.6562, 1.0, 0.6562, 0.5, 0.6562, 0.5, 0.6562, 1.0, 0.625, 1.0, 0.625, 0.5, 0.625, 0.5, 0.625, 1.0, 0.5938, 1.0, 0.5938, 0.5, 0.5938, 0.5, 0.5938, 1.0, 0.5625, 1.0, 0.5625, 0.5, 0.5625, 0.5, 0.5625, 1.0, 0.5312, 1.0, 0.5312, 0.5, 0.5312, 0.5, 0.5312, 1.0, 0.5, 1.0, 0.5, 0.5, 0.5, 0.5, 0.5, 1.0, 0.4688, 1.0, 0.4688, 0.5, 0.4688, 0.5, 0.4688, 1.0, 0.4375, 1.0, 0.4375, 0.5, 0.4375, 0.5, 0.4375, 1.0, 0.4062, 1.0, 0.4062, 0.5, 0.4062, 0.5, 0.4062, 1.0, 0.375, 1.0, 0.375, 0.5, 0.375, 0.5, 0.375, 1.0, 0.3438, 1.0, 0.3438, 0.5, 0.3438, 0.5, 0.3438, 1.0, 0.3125, 1.0, 0.3125, 0.5, 0.3125, 0.5, 0.3125, 1.0, 0.2812, 1.0, 0.2812, 0.5, 0.2812, 0.5, 0.2812, 1.0, 0.25, 1.0, 0.25, 0.5, 0.25, 0.5, 0.25, 1.0, 0.2188, 1.0, 0.2188, 0.5, 0.2188, 0.5, 0.2188, 1.0, 0.1875, 1.0, 0.1875, 0.5, 0.1875, 0.5, 0.1875, 1.0, 0.1562, 1.0, 0.1562, 0.5, 0.1562, 0.5, 0.1562, 1.0, 0.125, 1.0, 0.125, 0.5, 0.125, 0.5, 0.125, 1.0, 0.09375, 1.0, 0.09375, 0.5, 0.09375, 0.5, 0.09375, 1.0, 0.0625, 1.0, 0.0625, 0.5, 0.2968, 0.4854, 0.25, 0.49, 0.2032, 0.4854, 0.1582, 0.4717, 0.1167, 0.4496, 0.08029, 0.4197, 0.05045, 0.3833, 0.02827, 0.3418, 0.01461, 0.2968, 0.01, 0.25, 0.01461, 0.2032, 0.02827, 0.1582, 0.05045, 0.1167, 0.08029, 0.08029, 0.1167, 0.05045, 0.1582, 0.02827, 0.2032, 0.01461, 0.25, 0.01, 0.2968, 0.01461, 0.3418, 0.02827, 0.3833, 0.05045, 0.4197, 0.08029, 0.4496, 0.1167, 0.4717, 0.1582, 0.4854, 0.2032, 0.49, 0.25, 0.4854, 0.2968, 0.4717, 0.3418, 0.4496, 0.3833, 0.4197, 0.4197, 0.3833, 0.4496, 0.3418, 0.4717, 0.0625, 0.5, 0.0625, 1.0, 0.03125, 1.0, 0.03125, 0.5, 0.03125, 0.5, 0.03125, 1.0, 0.0, 1.0, 0.0, 0.5, 0.8125, 0.5, 0.7812, 0.5, 0.7812, 0.5, 0.8125, 0.5, 0.5, 0.5, 0.4688, 0.5, 0.4688, 0.5, 0.5, 0.5, 0.5312, 0.5, 0.5, 0.5, 0.5, 0.5, 0.5312, 0.5, 0.25, 0.5, 0.2188, 0.5, 0.2188, 0.5, 0.25, 0.5, 0.9375, 0.5, 0.9062, 0.5, 0.9062, 0.5, 0.9375, 0.5, 0.6563, 0.5, 0.625, 0.5, 0.625, 0.5, 0.6562, 0.5, 0.375, 0.5, 0.3438, 0.5, 0.3438, 0.5, 0.375, 0.5, 0.09375, 0.5, 0.0625, 0.5, 0.0625, 0.5, 0.09375, 0.5, 0.7812, 0.5, 0.75, 0.5, 0.75, 0.5, 0.7812, 0.5, 0.5, 0.5, 0.4687, 0.5, 0.4688, 0.5, 0.5, 0.5, 0.2188, 0.5, 0.1875, 0.5, 0.1875, 0.5, 0.2188, 0.5, 0.9062, 0.5, 0.875, 0.5, 0.875, 0.5, 0.9062, 0.5, 0.625, 0.5, 0.5938, 0.5, 0.5938, 0.5, 0.625, 0.5, 0.3438, 0.5, 0.3125, 0.5, 0.3125, 0.5, 0.3438, 0.5, 0.0625, 0.5, 0.03125, 0.5, 0.03125, 0.5, 0.0625, 0.5, 0.75, 0.5, 0.7188, 0.5, 0.7188, 0.5, 0.75, 0.5, 0.4687, 0.5, 0.4375, 0.5, 0.4375, 0.5, 0.4688, 0.5, 0.1875, 0.5, 0.1562, 0.5, 0.1562, 0.5, 0.1875, 0.5, 0.875, 0.5, 0.8438, 0.5, 0.8438, 0.5, 0.875, 0.5, 0.5938, 0.5, 0.5625, 0.5, 0.5625, 0.5, 0.5938, 0.5, 0.3125, 0.5, 0.2812, 0.5, 0.2812, 0.5, 0.3125, 0.5, 1.0, 0.5, 0.9688, 0.5, 0.9688, 0.5, 1.0, 0.5, 0.03125, 0.5, 0.0, 0.5, 0.0, 0.5, 0.03125, 0.5, 0.7188, 0.5, 0.6875, 0.5, 0.6875, 0.5, 0.7188, 0.5, 0.4375, 0.5, 0.4062, 0.5, 0.4062, 0.5, 0.4375, 0.5, 0.1562, 0.5, 0.125, 0.5, 0.125, 0.5, 0.1562, 0.5, 0.8438, 0.5, 0.8125, 0.5, 0.8125, 0.5, 0.8438, 0.5, 0.5625, 0.5, 0.5312, 0.5, 0.5312, 0.5, 0.5625, 0.5, 0.2812, 0.5, 0.25, 0.5, 0.25, 0.5, 0.2812, 0.5, 0.9688, 0.5, 0.9375, 0.5, 0.9375, 0.5, 0.9688, 0.5, 0.6875, 0.5, 0.6563, 0.5, 0.6562, 0.5, 0.6875, 0.5, 0.4062, 0.5, 0.375, 0.5, 0.375, 0.5, 0.4062, 0.5, 0.125, 0.5, 0.09375, 0.5, 0.09375, 0.5, 0.125, 0.5, 0.4062, 0.5, 0.375, 0.5, 0.375, 0.5, 0.4062, 0.5, 0.9062, 0.5, 0.875, 0.5, 0.875, 0.5, 0.9062, 0.5, 0.0625, 0.5, 0.03125, 0.5, 0.03125, 0.5, 0.0625, 0.5, 0.4688, 0.5, 0.4375, 0.5, 0.4375, 0.5, 0.4688, 0.5, 0.875, 0.5, 0.8438, 0.5, 0.8438, 0.5, 0.875, 0.5, 0.03125, 0.5, 0.0, 0.5, 0.0, 0.5, 0.03125, 0.5, 0.4375, 0.5, 0.4062, 0.5, 0.4062, 0.5, 0.4375, 0.5, 0.8438, 0.5, 0.8125, 0.5, 0.8125, 0.5, 0.8438, 0.5, 0.4062, 0.5, 0.375, 0.5, 0.375, 0.5, 0.4062, 0.5, 0.8125, 0.5, 0.7812, 0.5, 0.7812, 0.5, 0.8125, 0.5, 0.375, 0.5, 0.3438, 0.5, 0.3438, 0.5, 0.375, 0.5, 0.7812, 0.5, 0.75, 0.5, 0.75, 0.5, 0.7812, 0.5, 0.3438, 0.5, 0.3125, 0.5, 0.3125, 0.5, 0.3438, 0.5, 0.75, 0.5, 0.7188, 0.5, 0.7188, 0.5, 0.75, 0.5, 0.3125, 0.5, 0.2812, 0.5, 0.2812, 0.5, 0.3125, 0.5, 0.7188, 0.5, 0.6875, 0.5, 0.6875, 0.5, 0.7188, 0.5, 0.2812, 0.5, 0.25, 0.5, 0.25, 0.5, 0.2812, 0.5, 0.6875, 0.5, 0.6562, 0.5, 0.6562, 0.5, 0.6875, 0.5, 0.25, 0.5, 0.2188, 0.5, 0.2188, 0.5, 0.25, 0.5, 0.6562, 0.5, 0.625, 0.5, 0.625, 0.5, 0.6562, 0.5, 0.2188, 0.5, 0.1875, 0.5, 0.1875, 0.5, 0.2188, 0.5, 0.625, 0.5, 0.5938, 0.5, 0.5938, 0.5, 0.625, 0.5, 0.1875, 0.5, 0.1562, 0.5, 0.1562, 0.5, 0.1875, 0.5, 0.5938, 0.5, 0.5625, 0.5, 0.5625, 0.5, 0.5938, 0.5, 1.0, 0.5, 0.9688, 0.5, 0.9688, 0.5, 1.0, 0.5, 0.1562, 0.5, 0.125, 0.5, 0.125, 0.5, 0.1562, 0.5, 0.5625, 0.5, 0.5312, 0.5, 0.5312, 0.5, 0.5625, 0.5, 0.9688, 0.5, 0.9375, 0.5, 0.9375, 0.5, 0.9688, 0.5, 0.125, 0.5, 0.09375, 0.5, 0.09375, 0.5, 0.125, 0.5, 0.5312, 0.5, 0.5, 0.5, 0.5, 0.5, 0.5312, 0.5, 0.9375, 0.5, 0.9062, 0.5, 0.9062, 0.5, 0.9375, 0.5, 0.09375, 0.5, 0.0625, 0.5, 0.0625, 0.5, 0.09375, 0.5, 0.3125, 0.5, 0.2812, 0.5, 0.2812, 0.5, 0.3125, 0.5, 0.8125, 0.5, 0.7812, 0.5, 0.7812, 0.5, 0.8125, 0.5, 0.375, 0.5, 0.3437, 0.5, 0.3438, 0.5, 0.375, 0.5, 0.7812, 0.5, 0.75, 0.5, 0.75, 0.5, 0.7812, 0.5, 0.3437, 0.5, 0.3125, 0.5, 0.3125, 0.5, 0.3438, 0.5, 0.75, 0.5, 0.7188, 0.5, 0.7188, 0.5, 0.75, 0.5, 0.3125, 0.5, 0.2812, 0.5, 0.2812, 0.5, 0.3125, 0.5, 0.7188, 0.5, 0.6875, 0.5, 0.6875, 0.5, 0.7188, 0.5, 0.2812, 0.5, 0.25, 0.5, 0.25, 0.5, 0.2812, 0.5, 0.6875, 0.5, 0.6562, 0.5, 0.6562, 0.5, 0.6875, 0.5, 0.25, 0.5, 0.2188, 0.5, 0.2188, 0.5, 0.25, 0.5, 0.6562, 0.5, 0.625, 0.5, 0.625, 0.5, 0.6562, 0.5, 0.2188, 0.5, 0.1875, 0.5, 0.1875, 0.5, 0.2188, 0.5, 0.625, 0.5, 0.5938, 0.5, 0.5938, 0.5, 0.625, 0.5, 0.1875, 0.5, 0.1562, 0.5, 0.1562, 0.5, 0.1875, 0.5, 0.5938, 0.5, 0.5625, 0.5, 0.5625, 0.5, 0.5938, 0.5, 1.0, 0.5, 0.9688, 0.5, 0.9688, 0.5, 1.0, 0.5, 0.1562, 0.5, 0.125, 0.5, 0.125, 0.5, 0.1562, 0.5, 0.5625, 0.5, 0.5312, 0.5, 0.5312, 0.5, 0.5625, 0.5, 0.9688, 0.5, 0.9375, 0.5, 0.9375, 0.5, 0.9688, 0.5, 0.125, 0.5, 0.09375, 0.5, 0.09375, 0.5, 0.125, 0.5, 0.5312, 0.5, 0.5, 0.5, 0.5, 0.5, 0.5312, 0.5, 0.9375, 0.5, 0.9062, 0.5, 0.9062, 0.5, 0.9375, 0.5, 0.09375, 0.5, 0.0625, 0.5, 0.0625, 0.5, 0.09375, 0.5, 0.5, 0.5, 0.4687, 0.5, 0.4688, 0.5, 0.5, 0.5, 0.9062, 0.5, 0.875, 0.5, 0.875, 0.5, 0.9062, 0.5, 0.0625, 0.5, 0.03125, 0.5, 0.03125, 0.5, 0.0625, 0.5, 0.4687, 0.5, 0.4375, 0.5, 0.4375, 0.5, 0.4688, 0.5, 0.875, 0.5, 0.8437, 0.5, 0.8438, 0.5, 0.875, 0.5, 0.03125, 0.5, 0.0, 0.5, 0.0, 0.5, 0.03125, 0.5, 0.4375, 0.5, 0.4062, 0.5, 0.4062, 0.5, 0.4375, 0.5, 0.8437, 0.5, 0.8125, 0.5, 0.8125, 0.5, 0.8438, 0.5, 0.03125, 0.5, 0.03125, 0.5, 0.0625, 0.5, 0.0625, 0.5, 0.7188, 0.5, 0.6875, 0.5, 0.6875, 0.5, 0.7188, 0.5, 0.2812, 0.5, 0.25, 0.5, 0.25, 0.5, 0.2812, 0.5, 0.6875, 0.5, 0.6562, 0.5, 0.6562, 0.5, 0.6875, 0.5, 0.25, 0.5, 0.2188, 0.5, 0.2188, 0.5, 0.25, 0.5, 0.6562, 0.5, 0.625, 0.5, 0.625, 0.5, 0.6562, 0.5, 0.2188, 0.5, 0.1875, 0.5, 0.1875, 0.5, 0.2188, 0.5, 0.625, 0.5, 0.5938, 0.5, 0.5938, 0.5, 0.625, 0.5, 0.1875, 0.5, 0.1562, 0.5, 0.1562, 0.5, 0.1875, 0.5, 0.5938, 0.5, 0.5625, 0.5, 0.5625, 0.5, 0.5938, 0.5, 1.0, 0.5, 0.9688, 0.5, 0.9688, 0.5, 1.0, 0.5, 0.1562, 0.5, 0.125, 0.5, 0.125, 0.5, 0.1562, 0.5, 0.5625, 0.5, 0.5312, 0.5, 0.5312, 0.5, 0.5625, 0.5, 0.9688, 0.5, 0.9375, 0.5, 0.9375, 0.5, 0.9688, 0.5, 0.125, 0.5, 0.09375, 0.5, 0.09375, 0.5, 0.125, 0.5, 0.5312, 0.5, 0.5, 0.5, 0.5, 0.5, 0.5312, 0.5, 0.9375, 0.5, 0.9062, 0.5, 0.9062, 0.5, 0.9375, 0.5, 0.09375, 0.5, 0.0625, 0.5, 0.0625, 0.5, 0.09375, 0.5, 0.5, 0.5, 0.4688, 0.5, 0.4688, 0.5, 0.5, 0.5, 0.9062, 0.5, 0.875, 0.5, 0.875, 0.5, 0.9062, 0.5, 0.0625, 0.5, 0.03125, 0.5, 0.03125, 0.5, 0.0625, 0.5, 0.4688, 0.5, 0.4375, 0.5, 0.4375, 0.5, 0.4688, 0.5, 0.875, 0.5, 0.8438, 0.5, 0.8438, 0.5, 0.875, 0.5, 0.03125, 0.5, 0.0, 0.5, 0.0, 0.5, 0.03125, 0.5, 0.4375, 0.5, 0.4062, 0.5, 0.4062, 0.5, 0.4375, 0.5, 0.8438, 0.5, 0.8125, 0.5, 0.8125, 0.5, 0.8438, 0.5, 0.4062, 0.5, 0.375, 0.5, 0.375, 0.5, 0.4062, 0.5, 0.8125, 0.5, 0.7812, 0.5, 0.7812, 0.5, 0.8125, 0.5, 0.375, 0.5, 0.3438, 0.5, 0.3438, 0.5, 0.375, 0.5, 0.7812, 0.5, 0.75, 0.5, 0.75, 0.5, 0.7812, 0.5, 0.3438, 0.5, 0.3125, 0.5, 0.3125, 0.5, 0.3438, 0.5, 0.75, 0.5, 0.7188, 0.5, 0.7188, 0.5, 0.75, 0.5, 0.4375, 0.5, 0.4375, 0.5, 0.4688, 0.5, 0.4688, 0.5, 0.8438, 0.5, 0.8438, 0.5, 0.875, 0.5, 0.875, 0.5, 0.0, 0.5, 0.0, 0.5, 0.03125, 0.5, 0.03125, 0.5, 0.4062, 0.5, 0.4062, 0.5, 0.4375, 0.5, 0.4375, 0.5, 0.8125, 0.5, 0.8125, 0.5, 0.8438, 0.5, 0.8438, 0.5, 0.375, 0.5, 0.375, 0.5, 0.4062, 0.5, 0.4062, 0.5, 0.7812, 0.5, 0.7812, 0.5, 0.8125, 0.5, 0.8125, 0.5, 0.3438, 0.5, 0.3438, 0.5, 0.375, 0.5, 0.375, 0.5, 0.75, 0.5, 0.75, 0.5, 0.7812, 0.5, 0.7812, 0.5, 0.3125, 0.5, 0.3125, 0.5, 0.3438, 0.5, 0.3438, 0.5, 0.7188, 0.5, 0.7188, 0.5, 0.75, 0.5, 0.75, 0.5, 0.2812, 0.5, 0.2812, 0.5, 0.3125, 0.5, 0.3125, 0.5, 0.6875, 0.5, 0.6875, 0.5, 0.7188, 0.5, 0.7188, 0.5, 0.25, 0.5, 0.25, 0.5, 0.2812, 0.5, 0.2812, 0.5, 0.6562, 0.5, 0.6562, 0.5, 0.6875, 0.5, 0.6875, 0.5, 0.2188, 0.5, 0.2188, 0.5, 0.25, 0.5, 0.25, 0.5, 0.625, 0.5, 0.625, 0.5, 0.6562, 0.5, 0.6562, 0.5, 0.1875, 0.5, 0.1875, 0.5, 0.2188, 0.5, 0.2188, 0.5, 0.5938, 0.5, 0.5938, 0.5, 0.625, 0.5, 0.625, 0.5, 0.1562, 0.5, 0.1562, 0.5, 0.1875, 0.5, 0.1875, 0.5, 0.5625, 0.5, 0.5625, 0.5, 0.5938, 0.5, 0.5938, 0.5, 0.125, 0.5, 0.125, 0.5, 0.1562, 0.5, 0.1562, 0.5, 0.5312, 0.5, 0.5312, 0.5, 0.5625, 0.5, 0.5625, 0.5, 0.9375, 0.5, 0.9375, 0.5, 0.9688, 0.5, 0.9688, 0.5, 0.09375, 0.5, 0.09375, 0.5, 0.125, 0.5, 0.125, 0.5, 0.5, 0.5, 0.5, 0.5, 0.5312, 0.5, 0.5312, 0.5, 0.9062, 0.5, 0.9062, 0.5, 0.9375, 0.5, 0.9375, 0.5, 0.0625, 0.5, 0.0625, 0.5, 0.09375, 0.5, 0.09375, 0.5, 0.4688, 0.5, 0.4688, 0.5, 0.5, 0.5, 0.5, 0.5, 0.875, 0.5, 0.875, 0.5, 0.9062, 0.5, 0.9062, 0.5, 0.375, 0.5, 0.3438, 0.5, 0.3438, 0.5, 0.375, 0.5, 0.9688, 0.5, 0.9688, 0.5, 1.0, 0.5, 1.0, 0.5, 0.9688, 0.5, 0.9688, 0.5, 1.0, 0.5, 1.0, 0.5, 0.9688, 0.5, 0.9688, 0.5, 1.0, 0.5, 1.0, 0.5, 0.9688, 0.5, 0.9688, 0.5, 1.0, 0.5, 1.0, 0.5, 0.875, 0.5, 0.875, 0.5, 0.9062, 0.5, 0.9062, 0.5, 0.875, 0.5, 0.875, 0.5, 0.9062, 0.5, 0.9062, 0.5, 0.875, 0.5, 0.875, 0.5, 0.9062, 0.5, 0.9062, 0.5, 0.4688, 0.5, 0.4688, 0.5, 0.5, 0.5, 0.5, 0.5, 0.4688, 0.5, 0.4688, 0.5, 0.5, 0.5, 0.5, 0.5, 0.4688, 0.5, 0.4688, 0.5, 0.5, 0.5, 0.5, 0.5, 0.0625, 0.5, 0.0625, 0.5, 0.09375, 0.5, 0.09375, 0.5, 0.0625, 0.5, 0.0625, 0.5, 0.09375, 0.5, 0.09375, 0.5, 0.0625, 0.5, 0.0625, 0.5, 0.09375, 0.5, 0.09375, 0.5, 0.9062, 0.5, 0.9062, 0.5, 0.9375, 0.5, 0.9375, 0.5, 0.9062, 0.5, 0.9062, 0.5, 0.9375, 0.5, 0.9375, 0.5, 0.9062, 0.5, 0.9062, 0.5, 0.9375, 0.5, 0.9375, 0.5, 0.5, 0.5, 0.5, 0.5, 0.5312, 0.5, 0.5312, 0.5, 0.5, 0.5, 0.5, 0.5, 0.5312, 0.5, 0.5312, 0.5, 0.5, 0.5, 0.5, 0.5, 0.5312, 0.5, 0.5312, 0.5, 0.09375, 0.5, 0.09375, 0.5, 0.125, 0.5, 0.125, 0.5, 0.09375, 0.5, 0.09375, 0.5, 0.125, 0.5, 0.125, 0.5, 0.09375, 0.5, 0.09375, 0.5, 0.125, 0.5, 0.125, 0.5, 0.9375, 0.5, 0.9375, 0.5, 0.9688, 0.5, 0.9688, 0.5, 0.9375, 0.5, 0.9375, 0.5, 0.9688, 0.5, 0.9688, 0.5, 0.9375, 0.5, 0.9375, 0.5, 0.9688, 0.5, 0.9688, 0.5, 0.5312, 0.5, 0.5312, 0.5, 0.5625, 0.5, 0.5625, 0.5, 0.5312, 0.5, 0.5312, 0.5, 0.5625, 0.5, 0.5625, 0.5, 0.5312, 0.5, 0.5312, 0.5, 0.5625, 0.5, 0.5625, 0.5, 0.125, 0.5, 0.125, 0.5, 0.1562, 0.5, 0.1562, 0.5, 0.125, 0.5, 0.125, 0.5, 0.1562, 0.5, 0.1562, 0.5, 0.125, 0.5, 0.125, 0.5, 0.1562, 0.5, 0.1562, 0.5, 0.5625, 0.5, 0.5625, 0.5, 0.5938, 0.5, 0.5938, 0.5, 0.5625, 0.5, 0.5625, 0.5, 0.5938, 0.5, 0.5938, 0.5, 0.5625, 0.5, 0.5625, 0.5, 0.5938, 0.5, 0.5938, 0.5, 0.1562, 0.5, 0.1562, 0.5, 0.1875, 0.5, 0.1875, 0.5, 0.1562, 0.5, 0.1562, 0.5, 0.1875, 0.5, 0.1875, 0.5, 0.1562, 0.5, 0.1562, 0.5, 0.1875, 0.5, 0.1875, 0.5, 0.5938, 0.5, 0.5938, 0.5, 0.625, 0.5, 0.625, 0.5, 0.5938, 0.5, 0.5938, 0.5, 0.625, 0.5, 0.625, 0.5, 0.5938, 0.5, 0.5938, 0.5, 0.625, 0.5, 0.625, 0.5, 0.1875, 0.5, 0.1875, 0.5, 0.2188, 0.5, 0.2188, 0.5, 0.1875, 0.5, 0.1875, 0.5, 0.2187, 0.5, 0.2188, 0.5, 0.1875, 0.5, 0.1875, 0.5, 0.2188, 0.5, 0.2187, 0.5, 0.625, 0.5, 0.625, 0.5, 0.6562, 0.5, 0.6562, 0.5, 0.625, 0.5, 0.625, 0.5, 0.6562, 0.5, 0.6562, 0.5, 0.625, 0.5, 0.625, 0.5, 0.6562, 0.5, 0.6562, 0.5, 0.2188, 0.5, 0.2188, 0.5, 0.25, 0.5, 0.25, 0.5, 0.2188, 0.5, 0.2187, 0.5, 0.25, 0.5, 0.25, 0.5, 0.2187, 0.5, 0.2188, 0.5, 0.25, 0.5, 0.25, 0.5, 0.6562, 0.5, 0.6562, 0.5, 0.6875, 0.5, 0.6875, 0.5, 0.6562, 0.5, 0.6562, 0.5, 0.6875, 0.5, 0.6875, 0.5, 0.6562, 0.5, 0.6562, 0.5, 0.6875, 0.5, 0.6875, 0.5, 0.25, 0.5, 0.25, 0.5, 0.2812, 0.5, 0.2812, 0.5, 0.25, 0.5, 0.25, 0.5, 0.2812, 0.5, 0.2812, 0.5, 0.25, 0.5, 0.25, 0.5, 0.2812, 0.5, 0.2812, 0.5, 0.6875, 0.5, 0.6875, 0.5, 0.7188, 0.5, 0.7188, 0.5, 0.6875, 0.5, 0.6875, 0.5, 0.7187, 0.5, 0.7188, 0.5, 0.6875, 0.5, 0.6875, 0.5, 0.7188, 0.5, 0.7187, 0.5, 0.2812, 0.5, 0.2812, 0.5, 0.3125, 0.5, 0.3125, 0.5, 0.2812, 0.5, 0.2812, 0.5, 0.3125, 0.5, 0.3125, 0.5, 0.2812, 0.5, 0.2812, 0.5, 0.3125, 0.5, 0.3125, 0.5, 0.7188, 0.5, 0.7188, 0.5, 0.75, 0.5, 0.75, 0.5, 0.7188, 0.5, 0.7187, 0.5, 0.75, 0.5, 0.75, 0.5, 0.7187, 0.5, 0.7188, 0.5, 0.75, 0.5, 0.75, 0.5, 0.3125, 0.5, 0.3125, 0.5, 0.3438, 0.5, 0.3438, 0.5, 0.3125, 0.5, 0.3125, 0.5, 0.3438, 0.5, 0.3438, 0.5, 0.3125, 0.5, 0.3125, 0.5, 0.3438, 0.5, 0.3438, 0.5, 0.75, 0.5, 0.75, 0.5, 0.7812, 0.5, 0.7812, 0.5, 0.75, 0.5, 0.75, 0.5, 0.7812, 0.5, 0.7812, 0.5, 0.75, 0.5, 0.75, 0.5, 0.7812, 0.5, 0.7812, 0.5, 0.3438, 0.5, 0.3438, 0.5, 0.375, 0.5, 0.375, 0.5, 0.3438, 0.5, 0.3438, 0.5, 0.375, 0.5, 0.375, 0.5, 0.3438, 0.5, 0.3438, 0.5, 0.375, 0.5, 0.375, 0.5, 0.7812, 0.5, 0.7812, 0.5, 0.8125, 0.5, 0.8125, 0.5, 0.7812, 0.5, 0.7812, 0.5, 0.8125, 0.5, 0.8125, 0.5, 0.7812, 0.5, 0.7812, 0.5, 0.8125, 0.5, 0.8125, 0.5, 0.375, 0.5, 0.375, 0.5, 0.4062, 0.5, 0.4062, 0.5, 0.375, 0.5, 0.375, 0.5, 0.4062, 0.5, 0.4062, 0.5, 0.375, 0.5, 0.375, 0.5, 0.4062, 0.5, 0.4062, 0.5, 0.8125, 0.5, 0.8125, 0.5, 0.8438, 0.5, 0.8438, 0.5, 0.8125, 0.5, 0.8125, 0.5, 0.8437, 0.5, 0.8438, 0.5, 0.8125, 0.5, 0.8125, 0.5, 0.8438, 0.5, 0.8437, 0.5, 0.4062, 0.5, 0.4062, 0.5, 0.4375, 0.5, 0.4375, 0.5, 0.4062, 0.5, 0.4062, 0.5, 0.4375, 0.5, 0.4375, 0.5, 0.4062, 0.5, 0.4062, 0.5, 0.4375, 0.5, 0.4375, 0.5, 0.0, 0.5, 0.0, 0.5, 0.03125, 0.5, 0.03125, 0.5, 0.0, 0.5, 0.0, 0.5, 0.03125, 0.5, 0.03125, 0.5, 0.0, 0.5, 0.0, 0.5, 0.03125, 0.5, 0.03125, 0.5, 0.8438, 0.5, 0.8438, 0.5, 0.875, 0.5, 0.875, 0.5, 0.8438, 0.5, 0.8437, 0.5, 0.875, 0.5, 0.875, 0.5, 0.8437, 0.5, 0.8438, 0.5, 0.875, 0.5, 0.875, 0.5, 0.4375, 0.5, 0.4375, 0.5, 0.4688, 0.5, 0.4688, 0.5, 0.4375, 0.5, 0.4375, 0.5, 0.4688, 0.5, 0.4688, 0.5, 0.4375, 0.5, 0.4375, 0.5, 0.4688, 0.5, 0.4688, 0.5, 0.03125, 0.5, 0.03125, 0.5, 0.0625, 0.5, 0.0625, 0.5, 0.03125, 0.5, 0.03125, 0.5, 0.0625, 0.5, 0.0625, 0.5, 0.03125, 0.5, 0.03125, 0.5, 0.0625, 0.5, 0.0625, 0.5, 0.7188, 0.5, 0.6875, 0.5, 0.6875, 0.5, 0.7188, 0.5, 0.7812, 0.5, 0.75, 0.5, 0.75, 0.5, 0.7812, 0.5, 0.3438, 0.5, 0.3125, 0.5, 0.3125, 0.5, 0.3438, 0.5, 0.75, 0.5, 0.7187, 0.5, 0.7188, 0.5, 0.75, 0.5, 0.3125, 0.5, 0.2812, 0.5, 0.2812, 0.5, 0.3125, 0.5, 0.7187, 0.5, 0.6875, 0.5, 0.6875, 0.5, 0.7188, 0.5, 0.2812, 0.5, 0.25, 0.5, 0.25, 0.5, 0.2812, 0.5, 0.6875, 0.5, 0.6562, 0.5, 0.6562, 0.5, 0.6875, 0.5, 0.25, 0.5, 0.2188, 0.5, 0.2188, 0.5, 0.25, 0.5, 0.6562, 0.5, 0.625, 0.5, 0.625, 0.5, 0.6562, 0.5, 0.2188, 0.5, 0.1875, 0.5, 0.1875, 0.5, 0.2188, 0.5, 0.625, 0.5, 0.5938, 0.5, 0.5938, 0.5, 0.625, 0.5, 0.1875, 0.5, 0.1562, 0.5, 0.1562, 0.5, 0.1875, 0.5, 0.5938, 0.5, 0.5625, 0.5, 0.5625, 0.5, 0.5938, 0.5, 1.0, 0.5, 0.9688, 0.5, 0.9688, 0.5, 1.0, 0.5, 0.1562, 0.5, 0.125, 0.5, 0.125, 0.5, 0.1562, 0.5, 0.5625, 0.5, 0.5312, 0.5, 0.5312, 0.5, 0.5625, 0.5, 0.9688, 0.5, 0.9375, 0.5, 0.9375, 0.5, 0.9688, 0.5, 0.125, 0.5, 0.09375, 0.5, 0.09375, 0.5, 0.125, 0.5, 0.5312, 0.5, 0.5, 0.5, 0.5, 0.5, 0.5312, 0.5, 0.9375, 0.5, 0.9062, 0.5, 0.9062, 0.5, 0.9375, 0.5, 0.09375, 0.5, 0.0625, 0.5, 0.0625, 0.5, 0.09375, 0.5, 0.5, 0.5, 0.4688, 0.5, 0.4688, 0.5, 0.5, 0.5, 0.9062, 0.5, 0.875, 0.5, 0.875, 0.5, 0.9062, 0.5, 0.0625, 0.5, 0.03125, 0.5, 0.03125, 0.5, 0.0625, 0.5, 0.4688, 0.5, 0.4375, 0.5, 0.4375, 0.5, 0.4688, 0.5, 0.875, 0.5, 0.8437, 0.5, 0.8438, 0.5, 0.875, 0.5, 0.03125, 0.5, 0.0, 0.5, 0.0, 0.5, 0.03125, 0.5, 0.4375, 0.5, 0.4063, 0.5, 0.4062, 0.5, 0.4375, 0.5, 0.8437, 0.5, 0.8125, 0.5, 0.8125, 0.5, 0.8438, 0.5, 0.4063, 0.5, 0.375, 0.5, 0.375, 0.5, 0.4062, 0.5, 0.8125, 0.5, 0.7812, 0.5, 0.7812, 0.5, 0.8125, 0.5, 0.625, 0.5, 0.5938, 0.5, 0.5938, 0.5, 0.625, 0.5, 0.2812, 0.5, 0.25, 0.5, 0.25, 0.5, 0.2812, 0.5, 0.6875, 0.5, 0.6562, 0.5, 0.6562, 0.5, 0.6875, 0.5, 0.25, 0.5, 0.2188, 0.5, 0.2188, 0.5, 0.25, 0.5, 0.6562, 0.5, 0.625, 0.5, 0.625, 0.5, 0.6562, 0.5, 0.2188, 0.5, 0.1875, 0.5, 0.1875, 0.5, 0.2188, 0.5, 0.625, 0.5, 0.5938, 0.5, 0.5938, 0.5, 0.625, 0.5, 0.1875, 0.5, 0.1562, 0.5, 0.1562, 0.5, 0.1875, 0.5, 0.5938, 0.5, 0.5625, 0.5, 0.5625, 0.5, 0.5938, 0.5, 1.0, 0.5, 0.9688, 0.5, 0.9688, 0.5, 1.0, 0.5, 0.1562, 0.5, 0.125, 0.5, 0.125, 0.5, 0.1562, 0.5, 0.5625, 0.5, 0.5312, 0.5, 0.5312, 0.5, 0.5625, 0.5, 0.9688, 0.5, 0.9375, 0.5, 0.9375, 0.5, 0.9688, 0.5, 0.125, 0.5, 0.09375, 0.5, 0.09375, 0.5, 0.125, 0.5, 0.5312, 0.5, 0.5, 0.5, 0.5, 0.5, 0.5312, 0.5, 0.9375, 0.5, 0.9062, 0.5, 0.9062, 0.5, 0.9375, 0.5, 0.09375, 0.5, 0.0625, 0.5, 0.0625, 0.5, 0.09375, 0.5, 0.5, 0.5, 0.4688, 0.5, 0.4688, 0.5, 0.5, 0.5, 0.9062, 0.5, 0.875, 0.5, 0.875, 0.5, 0.9062, 0.5, 0.0625, 0.5, 0.03125, 0.5, 0.03125, 0.5, 0.0625, 0.5, 0.4688, 0.5, 0.4375, 0.5, 0.4375, 0.5, 0.4688, 0.5, 0.875, 0.5, 0.8438, 0.5, 0.8438, 0.5, 0.875, 0.5, 0.03125, 0.5, 0.0, 0.5, 0.0, 0.5, 0.03125, 0.5, 0.4375, 0.5, 0.4062, 0.5, 0.4062, 0.5, 0.4375, 0.5, 0.8438, 0.5, 0.8125, 0.5, 0.8125, 0.5, 0.8438, 0.5, 0.4062, 0.5, 0.375, 0.5, 0.375, 0.5, 0.4062, 0.5, 0.8125, 0.5, 0.7812, 0.5, 0.7812, 0.5, 0.8125, 0.5, 0.375, 0.5, 0.3438, 0.5, 0.3438, 0.5, 0.375, 0.5, 0.7812, 0.5, 0.75, 0.5, 0.75, 0.5, 0.7812, 0.5, 0.3438, 0.5, 0.3125, 0.5, 0.3125, 0.5, 0.3438, 0.5, 0.75, 0.5, 0.7188, 0.5, 0.7188, 0.5, 0.75, 0.5, 0.3125, 0.5, 0.2812, 0.5, 0.2812, 0.5, 0.3125, 0.5, 0.5312, 0.5, 0.5, 0.5, 0.5312, 0.5, 0.1875, 0.5, 0.1562, 0.5, 0.1562, 0.5, 0.1875, 0.5, 0.5938, 0.5, 0.5625, 0.5, 0.5625, 0.5, 0.5938, 0.5, 1.0, 0.5, 0.9688, 0.5, 0.9688, 0.5, 1.0, 0.5, 0.1562, 0.5, 0.125, 0.5, 0.125, 0.5, 0.1562, 0.5, 0.5625, 0.5, 0.5312, 0.5, 0.5312, 0.5, 0.5625, 0.5, 0.9688, 0.5, 0.9375, 0.5, 0.9375, 0.5, 0.9688, 0.5, 0.125, 0.5, 0.09375, 0.5, 0.09375, 0.5, 0.125, 0.5, 0.5312, 0.5, 0.5, 0.5, 0.5, 0.5, 0.5312, 0.5, 0.9375, 0.5, 0.9062, 0.5, 0.9062, 0.5, 0.9375, 0.5, 0.09375, 0.5, 0.0625, 0.5, 0.0625, 0.5, 0.09375, 0.5, 0.5, 0.5, 0.4688, 0.5, 0.4688, 0.5, 0.5, 0.5, 0.9062, 0.5, 0.875, 0.5, 0.875, 0.5, 0.9062, 0.5, 0.0625, 0.5, 0.03125, 0.5, 0.03125, 0.5, 0.0625, 0.5, 0.4688, 0.5, 0.4375, 0.5, 0.4375, 0.5, 0.4688, 0.5, 0.875, 0.5, 0.8438, 0.5, 0.8438, 0.5, 0.875, 0.5, 0.03125, 0.5, 0.0, 0.5, 0.0, 0.5, 0.03125, 0.5, 0.4375, 0.5, 0.4062, 0.5, 0.4062, 0.5, 0.4375, 0.5, 0.8438, 0.5, 0.8125, 0.5, 0.8125, 0.5, 0.8438, 0.5, 0.4062, 0.5, 0.375, 0.5, 0.375, 0.5, 0.4062, 0.5, 0.8125, 0.5, 0.7812, 0.5, 0.7812, 0.5, 0.8125, 0.5, 0.375, 0.5, 0.3438, 0.5, 0.3438, 0.5, 0.375, 0.5, 0.7812, 0.5, 0.75, 0.5, 0.75, 0.5, 0.7812, 0.5, 0.3438, 0.5, 0.3125, 0.5, 0.3125, 0.5, 0.3438, 0.5, 0.75, 0.5, 0.7188, 0.5, 0.7188, 0.5, 0.75, 0.5, 0.3125, 0.5, 0.2812, 0.5, 0.2812, 0.5, 0.3125, 0.5, 0.7188, 0.5, 0.6875, 0.5, 0.6875, 0.5, 0.7188, 0.5, 0.2812, 0.5, 0.25, 0.5, 0.25, 0.5, 0.2812, 0.5, 0.6875, 0.5, 0.6562, 0.5, 0.6562, 0.5, 0.6875, 0.5, 0.25, 0.5, 0.2188, 0.5, 0.2188, 0.5, 0.25, 0.5, 0.6562, 0.5, 0.625, 0.5, 0.625, 0.5, 0.6562, 0.5, 0.2188, 0.5, 0.1875, 0.5, 0.1875, 0.5, 0.2188, 0.5, 0.9375, 0.5, 0.9062, 0.5, 0.9375, 0.5, 0.09375, 0.5, 0.0625, 0.5, 0.09375, 0.5, 0.5, 0.5, 0.4688, 0.5, 0.5, 0.5, 0.9062, 0.5, 0.875, 0.5, 0.9062, 0.5, 0.0625, 0.5, 0.03125, 0.5, 0.0625, 0.5, 0.4688, 0.5, 0.4375, 0.5, 0.4688, 0.5, 0.875, 0.5, 0.8438, 0.5, 0.875, 0.5, 0.03125, 0.5, 0.0, 0.5, 0.03125, 0.5, 0.4375, 0.5, 0.4062, 0.5, 0.4375, 0.5, 0.8438, 0.5, 0.8125, 0.5, 0.8438, 0.5, 0.4062, 0.5, 0.375, 0.5, 0.4062, 0.5, 0.8125, 0.5, 0.7812, 0.5, 0.8125, 0.5, 0.375, 0.5, 0.3438, 0.5, 0.375, 0.5, 0.7812, 0.5, 0.75, 0.5, 0.7812, 0.5, 0.3438, 0.5, 0.3125, 0.5, 0.3438, 0.5, 0.75, 0.5, 0.7188, 0.5, 0.75, 0.5, 0.3125, 0.5, 0.2812, 0.5, 0.3125, 0.5, 0.7188, 0.5, 0.6875, 0.5, 0.7188, 0.5, 0.2812, 0.5, 0.25, 0.5, 0.2812, 0.5, 0.6875, 0.5, 0.6562, 0.5, 0.6875, 0.5, 0.25, 0.5, 0.2188, 0.5, 0.25, 0.5, 0.6562, 0.5, 0.625, 0.5, 0.6562, 0.5, 0.2188, 0.5, 0.1875, 0.5, 0.2188, 0.5, 0.625, 0.5, 0.5938, 0.5, 0.625, 0.5, 0.1875, 0.5, 0.1562, 0.5, 0.1875, 0.5, 0.5938, 0.5, 0.5625, 0.5, 0.5938, 0.5, 1.0, 0.5, 0.9688, 0.5, 1.0, 0.5, 0.1562, 0.5, 0.125, 0.5, 0.1562, 0.5, 0.5625, 0.5, 0.5312, 0.5, 0.5625, 0.5, 0.9688, 0.5, 0.9375, 0.5, 0.9688, 0.5, 0.125, 0.5, 0.09375, 0.5, 0.125, 0.5, 0.8125, 0.5, 0.7812, 0.5, 0.7812, 0.5, 0.8125, 0.5, 0.8125, 0.5, 0.7812, 0.5, 0.7812, 0.5, 0.8125, 0.5, 0.4062, 0.5, 0.375, 0.5, 0.375, 0.5, 0.4062, 0.5, 0.4062, 0.5, 0.375, 0.5, 0.375, 0.5, 0.4063, 0.5, 0.8438, 0.5, 0.8125, 0.5, 0.8125, 0.5, 0.8437, 0.5, 0.8437, 0.5, 0.8125, 0.5, 0.8125, 0.5, 0.8437, 0.5, 0.4375, 0.5, 0.4062, 0.5, 0.4062, 0.5, 0.4375, 0.5, 0.4375, 0.5, 0.4062, 0.5, 0.4063, 0.5, 0.4375, 0.5, 0.03125, 0.5, 0.0, 0.5, 0.0, 0.5, 0.03125, 0.5, 0.03125, 0.5, 0.0, 0.5, 0.0, 0.5, 0.03125, 0.5, 0.875, 0.5, 0.8438, 0.5, 0.8437, 0.5, 0.875, 0.5, 0.875, 0.5, 0.8437, 0.5, 0.8437, 0.5, 0.875, 0.5, 0.4688, 0.5, 0.4375, 0.5, 0.4375, 0.5, 0.4687, 0.5, 0.4687, 0.5, 0.4375, 0.5, 0.4375, 0.5, 0.4688, 0.5, 0.0625, 0.5, 0.03125, 0.5, 0.03125, 0.5, 0.0625, 0.5, 0.0625, 0.5, 0.03125, 0.5, 0.03125, 0.5, 0.0625, 0.5, 0.9062, 0.5, 0.875, 0.5, 0.875, 0.5, 0.9062, 0.5, 0.9062, 0.5, 0.875, 0.5, 0.875, 0.5, 0.9062, 0.5, 0.5, 0.5, 0.4688, 0.5, 0.4687, 0.5, 0.5, 0.5, 0.5, 0.5, 0.4687, 0.5, 0.4688, 0.5, 0.5, 0.5, 0.09375, 0.5, 0.0625, 0.5, 0.0625, 0.5, 0.09375, 0.5, 0.09375, 0.5, 0.0625, 0.5, 0.0625, 0.5, 0.09375, 0.5, 0.9375, 0.5, 0.9062, 0.5, 0.9062, 0.5, 0.9375, 0.5, 0.9375, 0.5, 0.9062, 0.5, 0.9062, 0.5, 0.9375, 0.5, 0.5312, 0.5, 0.5, 0.5, 0.5, 0.5, 0.5312, 0.5, 0.5312, 0.5, 0.5, 0.5, 0.5, 0.5, 0.5312, 0.5, 0.125, 0.5, 0.09375, 0.5, 0.09375, 0.5, 0.125, 0.5, 0.125, 0.5, 0.09375, 0.5, 0.09375, 0.5, 0.125, 0.5, 0.9688, 0.5, 0.9375, 0.5, 0.9375, 0.5, 0.9688, 0.5, 0.9688, 0.5, 0.9375, 0.5, 0.9375, 0.5, 0.9688, 0.5, 0.5625, 0.5, 0.5312, 0.5, 0.5312, 0.5, 0.5625, 0.5, 0.5625, 0.5, 0.5312, 0.5, 0.5312, 0.5, 0.5625, 0.5, 0.1562, 0.5, 0.125, 0.5, 0.125, 0.5, 0.1562, 0.5, 0.1562, 0.5, 0.125, 0.5, 0.125, 0.5, 0.1562, 0.5, 1.0, 0.5, 0.9688, 0.5, 0.9688, 0.5, 1.0, 0.5, 1.0, 0.5, 0.9688, 0.5, 0.9688, 0.5, 1.0, 0.5, 0.5938, 0.5, 0.5625, 0.5, 0.5625, 0.5, 0.5937, 0.5, 0.5937, 0.5, 0.5625, 0.5, 0.5625, 0.5, 0.5938, 0.5, 0.1875, 0.5, 0.1562, 0.5, 0.1562, 0.5, 0.1875, 0.5, 0.1875, 0.5, 0.1562, 0.5, 0.1562, 0.5, 0.1875, 0.5, 0.625, 0.5, 0.5938, 0.5, 0.5937, 0.5, 0.625, 0.5, 0.625, 0.5, 0.5937, 0.5, 0.5938, 0.5, 0.625, 0.5, 0.2188, 0.5, 0.1875, 0.5, 0.1875, 0.5, 0.2187, 0.5, 0.2187, 0.5, 0.1875, 0.5, 0.1875, 0.5, 0.2188, 0.5, 0.6562, 0.5, 0.625, 0.5, 0.625, 0.5, 0.6562, 0.5, 0.6562, 0.5, 0.625, 0.5, 0.625, 0.5, 0.6562, 0.5, 0.25, 0.5, 0.2188, 0.5, 0.2187, 0.5, 0.25, 0.5, 0.25, 0.5, 0.2187, 0.5, 0.2188, 0.5, 0.25, 0.5, 0.6875, 0.5, 0.6562, 0.5, 0.6562, 0.5, 0.6875, 0.5, 0.6875, 0.5, 0.6562, 0.5, 0.6562, 0.5, 0.6875, 0.5, 0.2812, 0.5, 0.25, 0.5, 0.25, 0.5, 0.2812, 0.5, 0.2812, 0.5, 0.25, 0.5, 0.25, 0.5, 0.2812, 0.5, 0.7188, 0.5, 0.6875, 0.5, 0.6875, 0.5, 0.7187, 0.5, 0.7187, 0.5, 0.6875, 0.5, 0.6875, 0.5, 0.7187, 0.5, 0.3125, 0.5, 0.2812, 0.5, 0.2812, 0.5, 0.3125, 0.5, 0.3125, 0.5, 0.2812, 0.5, 0.2812, 0.5, 0.3125, 0.5, 0.75, 0.5, 0.7188, 0.5, 0.7187, 0.5, 0.75, 0.5, 0.75, 0.5, 0.7187, 0.5, 0.7187, 0.5, 0.75, 0.5, 0.3438, 0.5, 0.3125, 0.5, 0.3125, 0.5, 0.3438, 0.5, 0.3438, 0.5, 0.3125, 0.5, 0.3125, 0.5, 0.3438, 0.5, 0.7812, 0.5, 0.75, 0.5, 0.75, 0.5, 0.7812, 0.5, 0.7812, 0.5, 0.75, 0.5, 0.75, 0.5, 0.7812, 0.5, 0.375, 0.5, 0.3438, 0.5, 0.3438, 0.5, 0.375, 0.5, 0.375, 0.5, 0.3438, 0.5, 0.3438, 0.5, 0.375, 0.5, 0.125, 0.5, 0.09375, 0.5, 0.09375, 0.5, 0.125, 0.5, 0.125, 0.5, 0.09375, 0.5, 0.09375, 0.5, 0.125, 0.5, 0.4062, 0.5, 0.375, 0.5, 0.375, 0.5, 0.4062, 0.5, 0.4062, 0.5, 0.375, 0.5, 0.375, 0.5, 0.4062, 0.5, 0.6875, 0.5, 0.6562, 0.5, 0.6562, 0.5, 0.6875, 0.5, 0.6875, 0.5, 0.6562, 0.5, 0.6563, 0.5, 0.6875, 0.5, 0.9688, 0.5, 0.9375, 0.5, 0.9375, 0.5, 0.9688, 0.5, 0.9688, 0.5, 0.9375, 0.5, 0.9375, 0.5, 0.9688, 0.5, 0.2812, 0.5, 0.25, 0.5, 0.25, 0.5, 0.2812, 0.5, 0.2812, 0.5, 0.25, 0.5, 0.25, 0.5, 0.2812, 0.5, 0.5625, 0.5, 0.5312, 0.5, 0.5312, 0.5, 0.5625, 0.5, 0.5625, 0.5, 0.5312, 0.5, 0.5312, 0.5, 0.5625, 0.5, 0.8438, 0.5, 0.8125, 0.5, 0.8125, 0.5, 0.8437, 0.5, 0.8437, 0.5, 0.8125, 0.5, 0.8125, 0.5, 0.8438, 0.5, 0.1562, 0.5, 0.125, 0.5, 0.125, 0.5, 0.1562, 0.5, 0.1562, 0.5, 0.125, 0.5, 0.125, 0.5, 0.1562, 0.5, 0.4375, 0.5, 0.4062, 0.5, 0.4062, 0.5, 0.4375, 0.5, 0.4375, 0.5, 0.4062, 0.5, 0.4062, 0.5, 0.4375, 0.5, 0.7188, 0.5, 0.6875, 0.5, 0.6875, 0.5, 0.7187, 0.5, 0.7187, 0.5, 0.6875, 0.5, 0.6875, 0.5, 0.7188, 0.5, 0.03125, 0.5, 0.0, 0.5, 0.0, 0.5, 0.03125, 0.5, 0.03125, 0.5, 0.0, 0.5, 0.0, 0.5, 0.03125, 0.5, 1.0, 0.5, 0.9688, 0.5, 0.9688, 0.5, 1.0, 0.5, 1.0, 0.5, 0.9688, 0.5, 0.9688, 0.5, 1.0, 0.5, 0.3125, 0.5, 0.2812, 0.5, 0.2812, 0.5, 0.3125, 0.5, 0.3125, 0.5, 0.2812, 0.5, 0.2812, 0.5, 0.3125, 0.5, 0.5938, 0.5, 0.5625, 0.5, 0.5625, 0.5, 0.5938, 0.5, 0.5938, 0.5, 0.5625, 0.5, 0.5625, 0.5, 0.5938, 0.5, 0.875, 0.5, 0.8438, 0.5, 0.8437, 0.5, 0.875, 0.5, 0.875, 0.5, 0.8437, 0.5, 0.8438, 0.5, 0.875, 0.5, 0.1875, 0.5, 0.1562, 0.5, 0.1562, 0.5, 0.1875, 0.5, 0.1875, 0.5, 0.1562, 0.5, 0.1562, 0.5, 0.1875, 0.5, 0.4688, 0.5, 0.4375, 0.5, 0.4375, 0.5, 0.4687, 0.5, 0.4687, 0.5, 0.4375, 0.5, 0.4375, 0.5, 0.4687, 0.5, 0.75, 0.5, 0.7188, 0.5, 0.7187, 0.5, 0.75, 0.5, 0.75, 0.5, 0.7187, 0.5, 0.7188, 0.5, 0.75, 0.5, 0.0625, 0.5, 0.03125, 0.5, 0.03125, 0.5, 0.0625, 0.5, 0.0625, 0.5, 0.03125, 0.5, 0.03125, 0.5, 0.0625, 0.5, 0.3438, 0.5, 0.3125, 0.5, 0.3125, 0.5, 0.3438, 0.5, 0.3438, 0.5, 0.3125, 0.5, 0.3125, 0.5, 0.3438, 0.5, 0.625, 0.5, 0.5938, 0.5, 0.5938, 0.5, 0.625, 0.5, 0.625, 0.5, 0.5938, 0.5, 0.5938, 0.5, 0.625, 0.5, 0.9062, 0.5, 0.875, 0.5, 0.875, 0.5, 0.9062, 0.5, 0.9062, 0.5, 0.875, 0.5, 0.875, 0.5, 0.9062, 0.5, 0.2188, 0.5, 0.1875, 0.5, 0.1875, 0.5, 0.2188, 0.5, 0.2188, 0.5, 0.1875, 0.5, 0.1875, 0.5, 0.2188, 0.5, 0.5, 0.5, 0.4688, 0.5, 0.4687, 0.5, 0.5, 0.5, 0.5, 0.5, 0.4687, 0.5, 0.4687, 0.5, 0.5, 0.5, 0.7812, 0.5, 0.75, 0.5, 0.75, 0.5, 0.7812, 0.5, 0.7812, 0.5, 0.75, 0.5, 0.75, 0.5, 0.7812, 0.5, 0.09375, 0.5, 0.0625, 0.5, 0.0625, 0.5, 0.09375, 0.5, 0.09375, 0.5, 0.0625, 0.5, 0.0625, 0.5, 0.09375, 0.5, 0.375, 0.5, 0.3438, 0.5, 0.3438, 0.5, 0.375, 0.5, 0.375, 0.5, 0.3438, 0.5, 0.3438, 0.5, 0.375, 0.5, 0.6562, 0.5, 0.625, 0.5, 0.625, 0.5, 0.6562, 0.5, 0.6562, 0.5, 0.625, 0.5, 0.625, 0.5, 0.6563, 0.5, 0.9375, 0.5, 0.9062, 0.5, 0.9062, 0.5, 0.9375, 0.5, 0.9375, 0.5, 0.9062, 0.5, 0.9062, 0.5, 0.9375, 0.5, 0.25, 0.5, 0.2188, 0.5, 0.2188, 0.5, 0.25, 0.5, 0.25, 0.5, 0.2188, 0.5, 0.2188, 0.5, 0.25, 0.5, 0.5312, 0.5, 0.5, 0.5, 0.5, 0.5, 0.5312, 0.5, 0.5312, 0.5, 0.5, 0.5, 0.5, 0.5, 0.5312, 0.5, 0.8125, 0.5, 0.7812, 0.5, 0.7812, 0.5, 0.8125, 0.5, 0.8125, 0.5, 0.7812, 0.5, 0.7812, 0.5, 0.8125, 0.5, 0.8438, 0.5, 0.8125, 0.5, 0.8125, 0.5, 0.8437, 0.5, 0.8437, 0.5, 0.8125, 0.5, 0.8125, 0.5, 0.8437, 0.5, 0.4375, 0.5, 0.4062, 0.5, 0.4062, 0.5, 0.4375, 0.5, 0.4375, 0.5, 0.4062, 0.5, 0.4062, 0.5, 0.4375, 0.5, 0.03125, 0.5, 0.0, 0.5, 0.0, 0.5, 0.03125, 0.5, 0.03125, 0.5, 0.0, 0.5, 0.0, 0.5, 0.03125, 0.5, 0.875, 0.5, 0.8438, 0.5, 0.8437, 0.5, 0.875, 0.5, 0.875, 0.5, 0.8437, 0.5, 0.8437, 0.5, 0.875, 0.5, 0.4688, 0.5, 0.4375, 0.5, 0.4375, 0.5, 0.4687, 0.5, 0.4687, 0.5, 0.4375, 0.5, 0.4375, 0.5, 0.4687, 0.5, 0.0625, 0.5, 0.03125, 0.5, 0.03125, 0.5, 0.0625, 0.5, 0.0625, 0.5, 0.03125, 0.5, 0.03125, 0.5, 0.0625, 0.5, 0.9062, 0.5, 0.875, 0.5, 0.875, 0.5, 0.9062, 0.5, 0.9062, 0.5, 0.875, 0.5, 0.875, 0.5, 0.9062, 0.5, 0.5, 0.5, 0.4688, 0.5, 0.4687, 0.5, 0.5, 0.5, 0.5, 0.5, 0.4687, 0.5, 0.4687, 0.5, 0.5, 0.5, 0.09375, 0.5, 0.0625, 0.5, 0.0625, 0.5, 0.09375, 0.5, 0.09375, 0.5, 0.0625, 0.5, 0.0625, 0.5, 0.09375, 0.5, 0.9375, 0.5, 0.9062, 0.5, 0.9062, 0.5, 0.9375, 0.5, 0.9375, 0.5, 0.9062, 0.5, 0.9062, 0.5, 0.9375, 0.5, 0.5312, 0.5, 0.5, 0.5, 0.5, 0.5, 0.5312, 0.5, 0.5312, 0.5, 0.5, 0.5, 0.5, 0.5, 0.5312, 0.5, 0.125, 0.5, 0.09375, 0.5, 0.09375, 0.5, 0.125, 0.5, 0.125, 0.5, 0.09375, 0.5, 0.09375, 0.5, 0.125, 0.5, 0.9688, 0.5, 0.9375, 0.5, 0.9375, 0.5, 0.9688, 0.5, 0.9688, 0.5, 0.9375, 0.5, 0.9375, 0.5, 0.9688, 0.5, 0.5625, 0.5, 0.5312, 0.5, 0.5312, 0.5, 0.5625, 0.5, 0.5625, 0.5, 0.5312, 0.5, 0.5312, 0.5, 0.5625, 0.5, 0.1562, 0.5, 0.125, 0.5, 0.125, 0.5, 0.1562, 0.5, 0.1562, 0.5, 0.125, 0.5, 0.125, 0.5, 0.1562, 0.5, 1.0, 0.5, 0.9688, 0.5, 0.9688, 0.5, 1.0, 0.5, 1.0, 0.5, 0.9688, 0.5, 0.9688, 0.5, 1.0, 0.5, 0.5938, 0.5, 0.5625, 0.5, 0.5625, 0.5, 0.5938, 0.5, 0.5938, 0.5, 0.5625, 0.5, 0.5625, 0.5, 0.5938, 0.5, 0.1875, 0.5, 0.1562, 0.5, 0.1562, 0.5, 0.1875, 0.5, 0.1875, 0.5, 0.1562, 0.5, 0.1562, 0.5, 0.1875, 0.5, 0.625, 0.5, 0.5938, 0.5, 0.5938, 0.5, 0.625, 0.5, 0.625, 0.5, 0.5938, 0.5, 0.5938, 0.5, 0.625, 0.5, 0.2188, 0.5, 0.1875, 0.5, 0.1875, 0.5, 0.2188, 0.5, 0.2188, 0.5, 0.1875, 0.5, 0.1875, 0.5, 0.2188, 0.5, 0.6562, 0.5, 0.625, 0.5, 0.625, 0.5, 0.6562, 0.5, 0.6562, 0.5, 0.625, 0.5, 0.625, 0.5, 0.6562, 0.5, 0.25, 0.5, 0.2188, 0.5, 0.2188, 0.5, 0.25, 0.5, 0.25, 0.5, 0.2188, 0.5, 0.2188, 0.5, 0.25, 0.5, 0.6875, 0.5, 0.6562, 0.5, 0.6562, 0.5, 0.6875, 0.5, 0.6875, 0.5, 0.6562, 0.5, 0.6562, 0.5, 0.6875, 0.5, 0.2812, 0.5, 0.25, 0.5, 0.25, 0.5, 0.2812, 0.5, 0.2812, 0.5, 0.25, 0.5, 0.25, 0.5, 0.2812, 0.5, 0.7188, 0.5, 0.6875, 0.5, 0.6875, 0.5, 0.7188, 0.5, 0.7188, 0.5, 0.6875, 0.5, 0.6875, 0.5, 0.7188, 0.5, 0.3125, 0.5, 0.2812, 0.5, 0.2812, 0.5, 0.3125, 0.5, 0.3125, 0.5, 0.2812, 0.5, 0.2812, 0.5, 0.3125, 0.5, 0.75, 0.5, 0.7188, 0.5, 0.7188, 0.5, 0.75, 0.5, 0.75, 0.5, 0.7188, 0.5, 0.7188, 0.5, 0.75, 0.5, 0.3438, 0.5, 0.3125, 0.5, 0.3125, 0.5, 0.3438, 0.5, 0.3438, 0.5, 0.3125, 0.5, 0.3125, 0.5, 0.3437, 0.5, 0.7812, 0.5, 0.75, 0.5, 0.75, 0.5, 0.7812, 0.5, 0.7812, 0.5, 0.75, 0.5, 0.75, 0.5, 0.7812, 0.5, 0.375, 0.5, 0.3438, 0.5, 0.3438, 0.5, 0.375, 0.5, 0.375, 0.5, 0.3438, 0.5, 0.3437, 0.5, 0.375, 0.5, 0.8125, 0.5, 0.7812, 0.5, 0.7812, 0.5, 0.8125, 0.5, 0.8125, 0.5, 0.7812, 0.5, 0.7812, 0.5, 0.8125, 0.5, 0.4062, 0.5, 0.375, 0.5, 0.375, 0.5, 0.4062, 0.5, 0.4062, 0.5, 0.375, 0.5, 0.375, 0.5, 0.4062, 0.5, 0.09375, 0.5, 0.0625, 0.5, 0.0625, 0.5, 0.09375, 0.5, 0.09375, 0.5, 0.0625, 0.5, 0.0625, 0.5, 0.09375, 0.5, 0.09375, 0.5, 0.0625, 0.5, 0.0625, 0.5, 0.09375, 0.5, 0.9375, 0.5, 0.9062, 0.5, 0.9062, 0.5, 0.9375, 0.5, 0.9375, 0.5, 0.9062, 0.5, 0.9062, 0.5, 0.9375, 0.5, 0.9375, 0.5, 0.9062, 0.5, 0.9062, 0.5, 0.9375, 0.5, 0.5312, 0.5, 0.5, 0.5, 0.5, 0.5, 0.5312, 0.5, 0.5312, 0.5, 0.5, 0.5, 0.5, 0.5, 0.5312, 0.5, 0.5312, 0.5, 0.5, 0.5, 0.5, 0.5, 0.5312, 0.5, 0.125, 0.5, 0.09375, 0.5, 0.09375, 0.5, 0.125, 0.5, 0.125, 0.5, 0.09375, 0.5, 0.09375, 0.5, 0.125, 0.5, 0.125, 0.5, 0.09375, 0.5, 0.09375, 0.5, 0.125, 0.5, 0.9688, 0.5, 0.9375, 0.5, 0.9375, 0.5, 0.9688, 0.5, 0.9688, 0.5, 0.9375, 0.5, 0.9375, 0.5, 0.9688, 0.5, 0.9688, 0.5, 0.9375, 0.5, 0.9375, 0.5, 0.9688, 0.5, 0.5625, 0.5, 0.5312, 0.5, 0.5312, 0.5, 0.5625, 0.5, 0.5625, 0.5, 0.5312, 0.5, 0.5312, 0.5, 0.5625, 0.5, 0.5625, 0.5, 0.5312, 0.5, 0.5312, 0.5, 0.5625, 0.5, 0.1562, 0.5, 0.125, 0.5, 0.125, 0.5, 0.1562, 0.5, 0.1562, 0.5, 0.125, 0.5, 0.125, 0.5, 0.1562, 0.5, 0.1562, 0.5, 0.125, 0.5, 0.125, 0.5, 0.1562, 0.5, 1.0, 0.5, 0.9688, 0.5, 0.9688, 0.5, 1.0, 0.5, 1.0, 0.5, 0.9688, 0.5, 0.9688, 0.5, 1.0, 0.5, 1.0, 0.5, 0.9688, 0.5, 0.9688, 0.5, 1.0, 0.5, 0.5938, 0.5, 0.5625, 0.5, 0.5625, 0.5, 0.5938, 0.5, 0.5938, 0.5, 0.5625, 0.5, 0.5625, 0.5, 0.5938, 0.5, 0.5938, 0.5, 0.5625, 0.5, 0.5625, 0.5, 0.5938, 0.5, 0.1875, 0.5, 0.1562, 0.5, 0.1562, 0.5, 0.1875, 0.5, 0.1875, 0.5, 0.1562, 0.5, 0.1562, 0.5, 0.1875, 0.5, 0.1875, 0.5, 0.1562, 0.5, 0.1562, 0.5, 0.1875, 0.5, 0.625, 0.5, 0.5938, 0.5, 0.5938, 0.5, 0.625, 0.5, 0.625, 0.5, 0.5938, 0.5, 0.5938, 0.5, 0.625, 0.5, 0.625, 0.5, 0.5938, 0.5, 0.5938, 0.5, 0.625, 0.5, 0.2188, 0.5, 0.1875, 0.5, 0.1875, 0.5, 0.2188, 0.5, 0.2188, 0.5, 0.1875, 0.5, 0.1875, 0.5, 0.2188, 0.5, 0.2188, 0.5, 0.1875, 0.5, 0.1875, 0.5, 0.2188, 0.5, 0.6562, 0.5, 0.625, 0.5, 0.625, 0.5, 0.6562, 0.5, 0.6562, 0.5, 0.625, 0.5, 0.625, 0.5, 0.6562, 0.5, 0.6562, 0.5, 0.625, 0.5, 0.625, 0.5, 0.6562, 0.5, 0.25, 0.5, 0.2188, 0.5, 0.2188, 0.5, 0.25, 0.5, 0.25, 0.5, 0.2188, 0.5, 0.2188, 0.5, 0.25, 0.5, 0.25, 0.5, 0.2188, 0.5, 0.2188, 0.5, 0.25, 0.5, 0.6875, 0.5, 0.6562, 0.5, 0.6562, 0.5, 0.6875, 0.5, 0.6875, 0.5, 0.6562, 0.5, 0.6562, 0.5, 0.6875, 0.5, 0.6875, 0.5, 0.6562, 0.5, 0.6562, 0.5, 0.6875, 0.5, 0.2812, 0.5, 0.25, 0.5, 0.25, 0.5, 0.2812, 0.5, 0.2812, 0.5, 0.25, 0.5, 0.25, 0.5, 0.2812, 0.5, 0.2812, 0.5, 0.25, 0.5, 0.25, 0.5, 0.2812, 0.5, 0.7188, 0.5, 0.6875, 0.5, 0.6875, 0.5, 0.7188, 0.5, 0.7188, 0.5, 0.6875, 0.5, 0.6875, 0.5, 0.7188, 0.5, 0.7188, 0.5, 0.6875, 0.5, 0.6875, 0.5, 0.7188, 0.5, 0.3125, 0.5, 0.2812, 0.5, 0.2812, 0.5, 0.3125, 0.5, 0.3125, 0.5, 0.2812, 0.5, 0.2812, 0.5, 0.3125, 0.5, 0.3125, 0.5, 0.2812, 0.5, 0.2812, 0.5, 0.3125, 0.5, 0.75, 0.5, 0.7188, 0.5, 0.7188, 0.5, 0.75, 0.5, 0.75, 0.5, 0.7188, 0.5, 0.7188, 0.5, 0.75, 0.5, 0.75, 0.5, 0.7188, 0.5, 0.7188, 0.5, 0.75, 0.5, 0.3438, 0.5, 0.3125, 0.5, 0.3125, 0.5, 0.3438, 0.5, 0.3438, 0.5, 0.3125, 0.5, 0.3125, 0.5, 0.3438, 0.5, 0.3438, 0.5, 0.3125, 0.5, 0.3125, 0.5, 0.3438, 0.5, 0.7812, 0.5, 0.75, 0.5, 0.75, 0.5, 0.7812, 0.5, 0.7812, 0.5, 0.75, 0.5, 0.75, 0.5, 0.7812, 0.5, 0.7812, 0.5, 0.75, 0.5, 0.75, 0.5, 0.7812, 0.5, 0.375, 0.5, 0.3438, 0.5, 0.3438, 0.5, 0.375, 0.5, 0.375, 0.5, 0.3438, 0.5, 0.3438, 0.5, 0.375, 0.5, 0.375, 0.5, 0.3438, 0.5, 0.3438, 0.5, 0.375, 0.5, 0.8125, 0.5, 0.7812, 0.5, 0.7812, 0.5, 0.8125, 0.5, 0.8125, 0.5, 0.7812, 0.5, 0.7812, 0.5, 0.8125, 0.5, 0.8125, 0.5, 0.7812, 0.5, 0.7812, 0.5, 0.8125, 0.5, 0.4062, 0.5, 0.375, 0.5, 0.375, 0.5, 0.4062, 0.5, 0.4062, 0.5, 0.375, 0.5, 0.375, 0.5, 0.4062, 0.5, 0.4062, 0.5, 0.375, 0.5, 0.375, 0.5, 0.4062, 0.5, 0.8438, 0.5, 0.8125, 0.5, 0.8125, 0.5, 0.8438, 0.5, 0.8438, 0.5, 0.8125, 0.5, 0.8125, 0.5, 0.8437, 0.5, 0.8437, 0.5, 0.8125, 0.5, 0.8125, 0.5, 0.8438, 0.5, 0.4375, 0.5, 0.4062, 0.5, 0.4062, 0.5, 0.4375, 0.5, 0.4375, 0.5, 0.4062, 0.5, 0.4062, 0.5, 0.4375, 0.5, 0.4375, 0.5, 0.4062, 0.5, 0.4062, 0.5, 0.4375, 0.5, 0.03125, 0.5, 0.0, 0.5, 0.0, 0.5, 0.03125, 0.5, 0.03125, 0.5, 0.0, 0.5, 0.0, 0.5, 0.03125, 0.5, 0.03125, 0.5, 0.0, 0.5, 0.0, 0.5, 0.03125, 0.5, 0.875, 0.5, 0.8438, 0.5, 0.8438, 0.5, 0.875, 0.5, 0.875, 0.5, 0.8438, 0.5, 0.8437, 0.5, 0.875, 0.5, 0.875, 0.5, 0.8437, 0.5, 0.8438, 0.5, 0.875, 0.5, 0.4688, 0.5, 0.4375, 0.5, 0.4375, 0.5, 0.4688, 0.5, 0.4688, 0.5, 0.4375, 0.5, 0.4375, 0.5, 0.4687, 0.5, 0.4687, 0.5, 0.4375, 0.5, 0.4375, 0.5, 0.4688, 0.5, 0.0625, 0.5, 0.03125, 0.5, 0.03125, 0.5, 0.0625, 0.5, 0.0625, 0.5, 0.03125, 0.5, 0.03125, 0.5, 0.0625, 0.5, 0.0625, 0.5, 0.03125, 0.5, 0.03125, 0.5, 0.0625, 0.5, 0.9062, 0.5, 0.875, 0.5, 0.875, 0.5, 0.9062, 0.5, 0.9062, 0.5, 0.875, 0.5, 0.875, 0.5, 0.9062, 0.5, 0.9062, 0.5, 0.875, 0.5, 0.875, 0.5, 0.9062, 0.5, 0.5, 0.5, 0.4688, 0.5, 0.4688, 0.5, 0.5, 0.5, 0.5, 0.5, 0.4688, 0.5, 0.4687, 0.5, 0.5, 0.5, 0.5, 0.5, 0.4687, 0.5, 0.4688, 0.5, 0.5, 0.5, 0.09375, 0.5, 0.0625, 0.5, 0.0625, 0.5, 0.09375, 0.5, 0.9375, 0.5, 0.9062, 0.5, 0.9062, 0.5, 0.9375, 0.5, 0.5312, 0.5, 0.5, 0.5, 0.5, 0.5, 0.5312, 0.5, 0.125, 0.5, 0.09375, 0.5, 0.09375, 0.5, 0.125, 0.5, 0.9688, 0.5, 0.9375, 0.5, 0.9375, 0.5, 0.9688, 0.5, 0.5625, 0.5, 0.5312, 0.5, 0.5312, 0.5, 0.5625, 0.5, 0.1562, 0.5, 0.125, 0.5, 0.125, 0.5, 0.1562, 0.5, 1.0, 0.5, 0.9688, 0.5, 0.9688, 0.5, 1.0, 0.5, 0.5938, 0.5, 0.5625, 0.5, 0.5625, 0.5, 0.5938, 0.5, 0.1875, 0.5, 0.1562, 0.5, 0.1562, 0.5, 0.1875, 0.5, 0.625, 0.5, 0.5938, 0.5, 0.5938, 0.5, 0.625, 0.5, 0.2188, 0.5, 0.1875, 0.5, 0.1875, 0.5, 0.2188, 0.5, 0.6562, 0.5, 0.625, 0.5, 0.625, 0.5, 0.6562, 0.5, 0.25, 0.5, 0.2188, 0.5, 0.2188, 0.5, 0.25, 0.5, 0.6875, 0.5, 0.6562, 0.5, 0.6562, 0.5, 0.6875, 0.5, 0.2812, 0.5, 0.25, 0.5, 0.25, 0.5, 0.2812, 0.5, 0.7188, 0.5, 0.6875, 0.5, 0.6875, 0.5, 0.7188, 0.5, 0.3125, 0.5, 0.2812, 0.5, 0.2812, 0.5, 0.3125, 0.5, 0.75, 0.5, 0.7188, 0.5, 0.7188, 0.5, 0.75, 0.5, 0.3438, 0.5, 0.3125, 0.5, 0.3125, 0.5, 0.3438, 0.5, 0.7812, 0.5, 0.75, 0.5, 0.75, 0.5, 0.7812, 0.5, 0.375, 0.5, 0.3438, 0.5, 0.3438, 0.5, 0.375, 0.5, 0.8125, 0.5, 0.7812, 0.5, 0.7812, 0.5, 0.8125, 0.5, 0.4062, 0.5, 0.375, 0.5, 0.375, 0.5, 0.4062, 0.5, 0.8438, 0.5, 0.8125, 0.5, 0.8125, 0.5, 0.8438, 0.5, 0.4375, 0.5, 0.4062, 0.5, 0.4062, 0.5, 0.4375, 0.5, 0.03125, 0.5, 0.0, 0.5, 0.0, 0.5, 0.03125, 0.5, 0.875, 0.5, 0.8438, 0.5, 0.8438, 0.5, 0.875, 0.5, 0.4688, 0.5, 0.4375, 0.5, 0.4375, 0.5, 0.4688, 0.5, 0.0625, 0.5, 0.03125, 0.5, 0.03125, 0.5, 0.0625, 0.5, 0.9062, 0.5, 0.875, 0.5, 0.875, 0.5, 0.9062, 0.5, 0.5, 0.5, 0.4688, 0.5, 0.4688, 0.5, 0.5, 0.5])
me_cylinder_016.materials.append(mat_material_001)
me_cylinder_016.use_remesh_fix_poles = True
me_cylinder_016.use_remesh_preserve_attributes = False
me_cylinder_016.update()

# ---- curves / text
cu_nurbscurve_004 = bpy.data.curves.new('NurbsCurve.004', 'CURVE')
cu_nurbscurve_004.dimensions = '3D'
_sp = cu_nurbscurve_004.splines.new('NURBS'); _sp.points.add(6)
_sp.points.foreach_set('co', [-0.01224, -0.009558, 0.0, 1.0, -0.01224, -0.009558, 0.0, 1.0, -0.2187, 0.1064, 0.0, 1.0, 0.001575, 0.2825, 0.0, 1.0, 0.22, 0.1064, 0.0, 1.0, 0.01146, -0.009558, 0.0, 1.0, 0.01146, -0.009558, 0.0, 1.0])
_sp.order_u = 3
_sp.order_v = 0
cu_nurbscurve_004.materials.append(mat_material_057)
cu_nurbscurve_004.use_path = True
cu_nurbscurve_004.bevel_depth = 0.015
cu_nurbscurve_004.fill_mode = 'FULL'

# ---- objects
ob_cube = bpy.data.objects.new('Cube', me_cube_001)
ob_cylinder_025 = bpy.data.objects.new('Cylinder.025', me_cylinder_016)
ob_nurbscurve_010 = bpy.data.objects.new('NurbsCurve.010', cu_nurbscurve_004)

# ---- transforms, parenting, visibility, modifiers, constraints
ob_cube.location = (0.005436, -0.01063, 0.5986)
ob_cube.scale = (0.2345, 0.2345, 0.06751)
_m = ob_cube.modifiers.new('Subdivision', 'SUBSURF')
_m.levels = 3
_m.render_levels = 3
ob_cylinder_025.location = (0.005436, 0.004398, 0.5982)
ob_cylinder_025.scale = (0.06159, 0.06159, 0.003304)
_m = ob_cylinder_025.modifiers.new('Subdivision', 'SUBSURF')
_m.levels = 2
ob_nurbscurve_010.parent = ob_cylinder_025
ob_nurbscurve_010.matrix_parent_inverse = Matrix(((16.24, -0.0, -0.0, -41.5), (-0.0, 16.24, 0.0, 20.49), (-0.0, -0.0, 302.7, -181.1), (-0.0, 0.0, -0.0, 1.0)))
ob_nurbscurve_010.location = (2.604, -1.232, 0.197)
ob_nurbscurve_010.scale = (0.7732, 0.7732, 0.7732)
_c = ob_nurbscurve_010.constraints.new('COPY_LOCATION'); _c.name = 'Copy Location'
_c.target = ob_cylinder_025
_c.use_z = False

# ---- collection membership
col_collection.objects.link(ob_cube)
col_collection.objects.link(ob_cylinder_025)
col_collection.objects.link(ob_nurbscurve_010)

# ---- scene / render settings (as saved in the file)
scene.frame_start = 1; scene.frame_end = 250; scene.frame_set(1)
scene.render.engine = 'BLENDER_EEVEE_NEXT'
scene.cycles.sampling_pattern = 'TABULATED_SOBOL'
scene.cycles.use_light_tree = False
scene.view_settings.view_transform = 'Filmic'
bpy.context.view_layer.update()

# ---- added for rendering (the .blend has no active camera and no usable light): camera, sun
cam_auto = bpy.data.cameras.new('AutoCamera')
cam_auto.lens = 50.0
cam_auto.sensor_width = 36.0
cam_auto.clip_end = 1000.0
ob_auto_camera = bpy.data.objects.new('AutoCamera', cam_auto)
scene.collection.objects.link(ob_auto_camera)
ob_auto_camera.location = (2.79506, -3.23707, 2.4283)
ob_auto_camera.rotation_euler = (1.09748, -7.21219e-08, 0.694738)
scene.camera = ob_auto_camera
light_auto_sun = bpy.data.lights.new('AutoSun', 'SUN')
light_auto_sun.energy = 3.0
light_auto_sun.angle = 0.0523599
ob_auto_sun = bpy.data.objects.new('AutoSun', light_auto_sun)
scene.collection.objects.link(ob_auto_sun)
ob_auto_sun.rotation_euler = (0.872665, 0.174533, 0.523599)
bpy.context.view_layer.update()

